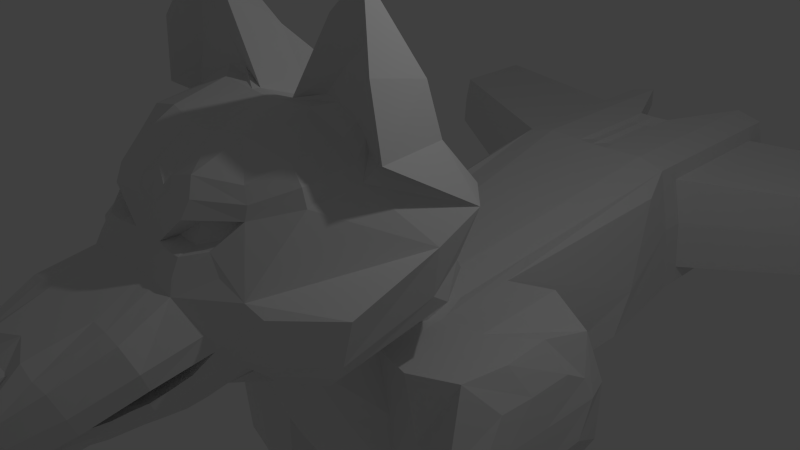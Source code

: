 # Source: Enemey-Wrath-MobProto.blend  (saved by Blender 2.75.0; exported with 4.5.12 LTS)
import bpy
from mathutils import Matrix  # noqa: F401  (used for matrix-valued properties, if any)

bpy.ops.wm.read_factory_settings(use_empty=True)
scene = bpy.context.scene
scene.name = 'Scene'

# ---- collections
col_collection_1 = bpy.data.collections.new('Collection 1'); scene.collection.children.link(col_collection_1)

# ---- materials (node trees are filled in below, after node groups)
mat_material = bpy.data.materials.new('Material')
mat_material.alpha_threshold = 0.0
mat_material.use_transparent_shadow = False
mat_material.roughness = 0.5
mat_material.line_color = (0.0, 0.0, 0.0, 1.0)

# ---- material node trees

# ---- world
world_world = bpy.data.worlds.new('World'); scene.world = world_world
world_world.color = (0.05088, 0.05088, 0.05088)
world_world.use_sun_shadow = False
world_world.sun_shadow_jitter_overblur = 0.0
world_world.cycles.sampling_method = 'MANUAL'
world_world.cycles.sample_map_resolution = 256

# ---- cameras
cam_camera = bpy.data.cameras.new('Camera')
cam_camera.clip_end = 100.0
cam_camera.lens = 35.0
cam_camera.sensor_width = 32.0
cam_camera.sensor_height = 18.0
cam_camera.ortho_scale = 7.314
cam_camera.dof.focus_distance = 0.0
cam_camera.dof.aperture_fstop = 128.0

# ---- lights
light_lamp = bpy.data.lights.new('Lamp', 'POINT')
light_lamp.transmission_factor = 0.0
light_lamp.cutoff_distance = 30.0
light_lamp.energy = 100.0
light_lamp.shadow_buffer_clip_start = 1.001
light_lamp.shadow_soft_size = 0.1
light_lamp.shadow_maximum_resolution = 0.006
light_lamp.use_absolute_resolution = True
light_lamp.cycles.use_multiple_importance_sampling = False

# ---- meshes
me_cube_001 = bpy.data.meshes.new('Cube.001')
me_cube_001.from_pydata([(-0.7551, 1.574e-07, -1.608), (-0.2521, 4.414e-08, -1.608), (-0.7014, -1.645, -1.608), (-0.4542, 0.7189, -1.505), (-0.8849, 0.6942, -1.609), (-0.2071, -1.922, -1.608), (-1.86, 1.401, -1.37), (-0.9712, -0.9446, -3.529), (-0.5705, -1.274e-06, -3.733), (-0.5304, -0.9451, -3.753), (-1.736, 0.1689, -1.523), (-0.7771, 0.7188, -3.802), (-1.161, 0.6942, -3.556), (-2.048, 1.542, -2.382), (-1.65, -1.033, -1.523), (-5.011, 7.297, -1.391), (-0.8404, 4.751, -0.8091), (-5.149, 7.297, -2.365), (-1.163, 4.751, -3.106), (-0.8966, -1.265, -2.528), (-0.4278, -1.266, -2.635), (-1.836, -1.033, -2.407), (-1.902, -1.033, -3.369), (-1.461, 5.102, -1.851), (-5.015, 8.853, -1.387), (-0.8481, 7.836, -0.8019), (-5.153, 8.853, -2.361), (-1.17, 7.836, -3.099), (-0.8125, 7.577, -1.361), (-1.477, 7.812, -1.838), (-1.03, 7.564, -1.414), (-1.157, 7.811, -1.179), (-0.8411, 7.829, -1.103), (-1.36, 7.811, -2.608), (-1.078, 7.829, -2.789), (-1.303, 7.811, -1.863), (-1.17, 7.564, -2.399), (-0.9756, 7.577, -2.523), (-0.924, 7.577, -1.917), (-1.131, 7.564, -1.885), (0.0, -1.264e-08, -1.608), (0.0, 0.6625, -1.506), (0.0, -2.041, -1.608), (0.0, -0.9453, -3.887), (0.0, -1.354e-06, -3.887), (0.0, 0.6625, -3.939), (0.0, 4.694, -0.8095), (0.0, 4.694, -3.243), (0.0, -1.266, -2.699), (0.0, 6.486, -0.8023), (0.0, 6.486, -3.235), (0.0, 6.494, -1.103), (0.0, 6.494, -2.889), (0.0, 6.254, -1.361), (0.0, 6.254, -2.592), (0.0, 6.254, -1.951), (0.0, 1.957, -3.715), (-0.9009, 2.014, -3.579), (-1.285, 1.989, -3.332), (0.0, 1.957, -1.282), (-0.5782, 2.014, -1.281), (-1.009, 1.989, -1.385), (-1.383, 1.482, -2.468), (-1.712, 3.165, -2.963), (-1.644, 3.597, -2.398), (-2.116, 1.418, -3.156), (-1.456, 4.182, -1.133), (-0.07629, 4.542e-09, -1.608), (-0.06266, -2.005, -1.608), (-0.1374, 0.6795, -1.505), (-0.1726, -1.33e-06, -3.841), (-0.1605, -0.9453, -3.847), (-0.2351, 0.6795, -3.897), (-0.2044, 5.021, -0.8675), (-0.3518, 4.711, -3.201), (-0.1295, -1.266, -2.68), (-0.206, 6.187, -0.8628), (-0.3541, 6.503, -3.194), (-0.2545, 6.507, -1.103), (-0.3261, 6.507, -2.859), (-0.2726, 1.974, -3.674), (-0.175, 1.974, -1.282), (-0.2459, 6.263, -1.361), (-0.2952, 6.263, -2.572), (-0.2796, 6.263, -1.941), (-1.469, 4.726, -1.845), (-1.271, 4.726, -0.913), (-1.279, 7.812, -0.9058), (-1.547, 4.726, -2.86), (-1.555, 7.812, -2.853), (-1.466, 7.436, -1.845), (-5.11, 7.297, -1.857), (-1.311, 5.102, -1.149), (-1.317, 7.436, -1.143), (-1.519, 5.102, -2.616), (-1.525, 7.436, -2.61), (-5.114, 8.853, -1.853), (-0.2543, 4.711, -0.8094), (-0.05025, 6.177, -0.8629), (-0.05025, 5.011, -0.8676), (-0.2566, 6.503, -0.8022), (0.0, 0.06719, -5.547), (0.0, 0.7297, -5.598), (-0.1942, 0.7467, -4.654), (-0.3109, 4.779, -3.958), (0.0, 4.71, -5.576), (0.0, 2.076, -4.701), (-0.2317, 2.041, -4.43), (-0.1317, 0.06719, -4.597), (-1.099, -0.3473, -1.608), (-1.07, 0.2334, -1.608), (-0.9841, -0.8318, -1.608), (-1.14, -0.2214, -3.795), (-1.175, 0.2946, -3.783), (-1.326, -0.5892, -3.797), (-1.171, -0.8318, -2.492), (-1.5, 0.9171, -3.669), (-1.194, 1.267, -1.456), (-1.765, -0.4866, -1.523), (-2.431, -0.1871, -1.437), (-2.402, 0.5081, -1.437), (-2.316, -0.8204, -1.437), (-2.672, -0.4955, -3.24), (-2.658, 0.08526, -3.301), (-2.417, -0.6808, -3.692), (-2.754, -0.522, -2.325), (-2.814, -0.3381, -2.825), (-2.502, -1.198, -2.321), (-2.784, 0.1517, -2.314), (-2.839, 0.1307, -2.819), (-2.68, -0.02005, -1.837), (-2.701, 0.599, -1.822), (-2.718, -0.8675, -2.329), (-2.59, 0.8258, -3.563), (-2.535, 1.164, -1.559), (-2.838, 0.9614, -2.283), (-2.714, 1.333, -2.297), (-2.637, -0.4946, -1.849), (-2.77, -0.6559, -2.829), (-2.889, 0.6702, -2.741), (-2.743, 0.8952, -2.005), (-1.157, -0.3473, -3.412), (-1.142, 0.2334, -3.472), (-1.236, -0.8318, -3.455), (-1.45, 1.34, -3.242), (-1.87, -0.7506, -3.749), (-2.782, 1.192, -3.071), (-2.079, 1.072, -3.589), (-2.567, -0.98, -3.283), (-2.626, -0.3385, -3.661), (-2.661, 0.1778, -3.648), (-2.696, 0.5944, -9.947), (-2.674, 0.3174, -9.947), (-2.185, 0.9873, -4.886), (-1.999, -0.6213, -5.027), (-2.67, -0.2555, -4.951), (-1.391, 0.3189, -5.051), (-2.709, 0.2147, -4.93), (-1.352, -0.1509, -5.071), (-1.536, -0.477, -5.067), (-1.684, 0.834, -4.959), (-2.614, 0.7569, -4.87), (-2.467, -0.5546, -4.978), (-2.22, 0.7539, -5.484), (-2.087, -0.3929, -5.584), (-2.566, -0.1325, -5.53), (-1.654, 0.2779, -5.601), (-2.594, 0.2036, -5.515), (-1.626, -0.05786, -5.616), (-1.758, -0.29, -5.613), (-1.863, 0.6435, -5.536), (-2.524, 0.5886, -5.473), (-2.42, -0.3452, -5.549), (-2.255, 0.7582, -5.782), (-2.124, -0.3772, -5.881), (-2.597, -0.1192, -5.828), (-1.695, 0.2876, -5.897), (-2.626, 0.214, -5.812), (-1.667, -0.04522, -5.912), (-1.798, -0.2753, -5.909), (-1.902, 0.6485, -5.834), (-2.556, 0.5943, -5.771), (-2.452, -0.3298, -5.847), (-2.379, 0.9461, -7.322), (-2.214, -0.4841, -7.447), (-2.812, -0.1577, -7.38), (-1.675, 0.3557, -7.467), (-2.848, 0.2628, -7.36), (-1.638, -0.06443, -7.487), (-1.805, -0.3554, -7.483), (-1.936, 0.8077, -7.388), (-2.757, 0.7397, -7.309), (-2.627, -0.4238, -7.404), (-2.559, 0.8133, -8.661), (-2.432, -0.2913, -8.755), (-2.892, -0.04116, -8.704), (-2.015, 0.3542, -8.77), (-2.919, 0.2827, -8.69), (-1.988, 0.03061, -8.784), (-2.113, -0.1928, -8.781), (-2.215, 0.7073, -8.71), (-2.853, 0.6543, -8.65), (-2.752, -0.2461, -8.722), (-2.67, 0.764, -9.476), (-2.566, -0.151, -9.538), (-2.943, 0.05585, -9.505), (-2.225, 0.3892, -9.548), (-2.965, 0.3307, -9.495), (-2.202, 0.1145, -9.558), (-2.298, -0.07562, -9.55), (-2.383, 0.6807, -9.503), (-2.916, 0.6367, -9.463), (-2.832, -0.12, -9.511), (-2.721, 0.8223, -9.947), (-2.641, 0.07777, -9.947), (-2.917, 0.2411, -9.947), (-2.4, 0.5478, -9.947), (-2.939, 0.5053, -9.947), (-2.379, 0.2838, -9.947), (-2.403, 0.0979, -9.947), (-2.476, 0.779, -9.947), (-2.933, 0.7416, -9.947), (-2.86, 0.06025, -9.947), (-2.947, 0.2979, -9.107), (-2.212, 0.3994, -9.128), (-3.593, 0.2713, -9.088), (-1.502, 0.4852, -9.15), (-2.153, -0.3992, -9.099), (-2.939, 1.136, -9.139), (-2.846, -0.4949, -9.079), (-2.246, 1.232, -9.16), (-1.7, 0.8687, -9.165), (-3.452, 0.6894, -9.113), (-3.39, -0.1104, -9.073), (-1.638, 0.06892, -9.125), (-3.476, 0.277, -9.091), (-1.656, 0.4632, -9.145), (-2.179, -0.1856, -9.107), (-2.953, 0.8982, -9.13), (-2.886, -0.2832, -9.086), (-2.247, 0.9958, -9.15), (-1.748, 0.8092, -9.161), (-3.427, 0.6374, -9.111), (-3.373, -0.06418, -9.076), (-1.693, 0.1076, -9.126), (-3.9, 0.938, -7.596), (-3.862, 0.8579, -7.593), (-1.191, 0.04198, -7.615), (-1.106, -0.01755, -7.614), (-1.899, -0.7046, -7.574), (-1.939, -0.3757, -7.586), (-2.044, 1.444, -7.653), (-2.042, 1.807, -7.667), (-1.201, 1.214, -7.676), (-1.275, 1.122, -7.669), (-3.778, -0.2225, -7.538), (-3.804, -0.2937, -7.534), (-4.116, 0.2941, -7.557), (-3.937, 0.3028, -7.562), (-3.11, 1.659, -7.636), (-0.8969, 0.6236, -7.652), (-2.966, -0.852, -7.543), (-3.132, 1.293, -7.621), (-1.134, 0.5896, -7.645), (-3.028, -0.526, -7.554), (-3.593, 0.2713, -9.488), (-1.502, 0.4852, -9.55), (-2.153, -0.3992, -9.499), (-2.939, 1.136, -9.539), (-2.846, -0.4949, -9.479), (-2.246, 1.232, -9.56), (-1.7, 0.8687, -9.565), (-3.452, 0.6894, -9.513), (-3.39, -0.1104, -9.473), (-1.638, 0.06892, -9.525), (-3.593, 0.2713, -10.83), (-1.502, 0.4852, -10.89), (-2.153, -0.3992, -10.84), (-2.939, 1.136, -10.88), (-2.846, -0.4949, -10.82), (-2.246, 1.232, -10.9), (-1.7, 0.8687, -10.91), (-3.452, 0.6894, -10.85), (-3.39, -0.1104, -10.81), (-1.638, 0.06892, -10.87), (-2.177, 1.064, -11.56), (-2.87, 1.01, -11.54), (-1.753, 0.7823, -11.57), (-3.393, 0.6199, -11.52), (-1.502, 0.4852, -11.56), (-3.342, -0.03453, -11.48), (-3.593, 0.2713, -11.49), (-1.703, 0.1441, -11.53), (-2.103, -0.2199, -11.51), (-2.792, -0.3524, -11.49), (-2.3, 1.089, -11.56), (-1.7, 0.8687, -11.57), (-2.222, -0.2737, -11.51), (-1.638, 0.06892, -11.53), (-2.246, 1.232, -11.57), (-2.984, 0.9759, -11.54), (-2.153, -0.3992, -11.51), (-2.908, -0.3409, -11.49), (-2.939, 1.136, -11.55), (-3.452, 0.6894, -11.52), (-2.846, -0.4949, -11.48), (-3.39, -0.1104, -11.48), (-2.892, 0.3205, -11.52), (-3.421, 0.2895, -11.5), (-2.199, 0.4162, -11.54), (-1.669, 0.4688, -11.55), (-2.14, 0.4222, -11.54), (-1.728, 0.4632, -11.55), (-2.831, 0.329, -11.52), (-2.261, 0.4077, -11.53), (-2.946, 0.3175, -11.51), (-3.367, 0.2927, -11.5), (-2.064, 0.7578, -12.31), (-1.882, 0.6859, -12.31), (-2.021, 0.04514, -12.28), (-1.846, 0.1526, -12.29), (-2.051, 0.3978, -12.36), (-1.858, 0.4171, -12.37), (-2.466, 0.7985, -12.29), (-2.713, 0.7644, -12.28), (-2.415, -0.08487, -12.26), (-2.662, -0.119, -12.25), (-2.699, 0.3187, -12.33), (-2.432, 0.3556, -12.34), (-3.107, 0.6452, -12.23), (-3.286, 0.5425, -12.23), (-3.063, -0.08558, -12.21), (-3.249, -0.004325, -12.2), (-3.079, 0.2775, -12.28), (-3.276, 0.2659, -12.28), (-3.166, 0.6089, -13.02), (-3.346, 0.5062, -13.01), (-3.122, -0.1219, -12.99), (-3.308, -0.04065, -12.99), (-3.139, 0.2412, -13.07), (-3.336, 0.2296, -13.07), (-3.221, 0.5351, -13.92), (-3.4, 0.4415, -13.87), (-3.182, -0.09103, -13.54), (-3.367, -0.02542, -13.59), (-3.19, 0.1893, -13.78), (-3.387, 0.1742, -13.79), (-2.482, 0.7729, -12.95), (-2.729, 0.7387, -12.95), (-2.431, -0.1105, -12.92), (-2.678, -0.1446, -12.91), (-2.715, 0.2931, -13.0), (-2.448, 0.33, -13.01), (-2.5, 0.651, -13.96), (-2.746, 0.6284, -13.94), (-2.449, -0.02921, -13.4), (-2.696, -0.05179, -13.37), (-2.733, 0.2442, -13.71), (-2.466, 0.2686, -13.74), (-2.044, 0.7286, -13.05), (-1.862, 0.6566, -13.05), (-2.001, 0.01589, -13.02), (-1.826, 0.1234, -13.03), (-2.032, 0.3686, -13.1), (-1.838, 0.3878, -13.11), (-2.022, 0.6449, -14.05), (-1.84, 0.5832, -14.01), (-1.979, 0.06644, -13.63), (-1.804, 0.1519, -13.7), (-2.01, 0.315, -13.89), (-1.817, 0.3279, -13.91), (-2.592, 1.184, -9.149), (-2.499, -0.4471, -9.089), (-2.579, 0.3487, -9.117), (-2.6, 0.947, -9.14), (-2.532, -0.2344, -9.096), (-2.576, 1.733, -7.651), (-2.432, -0.7783, -7.558), (-2.588, 1.369, -7.637), (-2.484, -0.4508, -7.57), (-2.592, 1.184, -9.549), (-2.499, -0.4471, -9.489), (-2.592, 1.184, -10.89), (-2.499, -0.4471, -10.83), (-2.592, 1.184, -11.56), (-2.499, -0.4471, -11.5), (-2.585, 1.05, -11.55), (-2.507, -0.3131, -11.5), (-2.589, 0.7814, -12.28), (-2.539, -0.1019, -12.25), (-2.605, 0.7558, -12.95), (-2.555, -0.1276, -12.92), (-2.623, 0.6397, -14.13), (-2.572, -0.0405, -13.56), (-2.599, 0.2564, -13.9), (-1.973, 1.05, -9.162), (-1.895, -0.1651, -9.112), (-1.934, 0.4313, -9.137), (-1.997, 0.9025, -9.156), (-1.936, -0.03903, -9.116), (-1.622, 1.511, -7.672), (-1.502, -0.3611, -7.594), (-1.659, 1.283, -7.661), (-1.565, -0.1669, -7.6), (-1.973, 1.05, -9.562), (-1.895, -0.1651, -9.512), (-1.973, 1.05, -10.9), (-1.895, -0.1651, -10.85), (-1.973, 1.05, -11.57), (-1.895, -0.1651, -11.52), (-1.965, 0.9233, -11.56), (-1.903, -0.03789, -11.52), (-1.973, 0.7219, -12.31), (-1.933, 0.0989, -12.28), (-1.953, 0.6926, -13.05), (-1.913, 0.06964, -13.02), (-1.931, 0.6141, -14.2), (-1.892, 0.1092, -13.84), (-1.913, 0.3215, -14.08), (-3.196, 0.9126, -9.126), (-3.118, -0.3027, -9.076), (-3.212, 0.2874, -9.099), (-3.19, 0.7678, -9.12), (-3.129, -0.1737, -9.081), (-3.505, 1.299, -7.616), (-3.385, -0.5728, -7.538), (-3.497, 1.076, -7.607), (-3.403, -0.3742, -7.546), (-3.196, 0.9126, -9.526), (-3.118, -0.3027, -9.476), (-3.196, 0.9126, -10.87), (-3.118, -0.3027, -10.82), (-3.196, 0.9126, -11.53), (-3.118, -0.3027, -11.48), (-3.188, 0.7979, -11.53), (-3.125, -0.1877, -11.49), (-3.196, 0.5939, -12.23), (-3.156, -0.04495, -12.2), (-3.256, 0.5576, -13.02), (-3.215, -0.08127, -12.99), (-3.31, 0.4883, -14.07), (-3.274, -0.05823, -13.74), (-3.288, 0.1817, -13.96)], [], [(69, 3, 1, 67), (4, 110, 109, 0), (3, 4, 0, 1), (0, 109, 111, 2), (1, 0, 2, 5), (67, 1, 5, 68), (72, 70, 8, 11), (70, 71, 9, 8), (20, 19, 7, 9), (81, 59, 46, 97), (113, 112, 158, 156), (114, 145, 154, 159), (75, 20, 9, 71), (57, 58, 88, 18), (80, 57, 18, 74), (19, 115, 143, 7), (74, 18, 27, 77), (73, 99, 98, 76), (58, 144, 63, 88), (61, 60, 16, 86), (117, 61, 86, 66), (18, 88, 89, 27), (91, 15, 24, 96), (2, 111, 115, 19), (68, 5, 20, 75), (145, 124, 162, 154), (115, 111, 14, 21), (5, 2, 19, 20), (100, 49, 51, 78), (77, 27, 34, 79), (29, 87, 31, 35), (87, 25, 32, 31), (17, 91, 96, 26), (86, 16, 25, 87), (63, 64, 85, 88), (66, 86, 85, 64), (33, 35, 39, 36), (78, 51, 53, 82), (79, 34, 37, 83), (35, 31, 30, 39), (89, 29, 35, 33), (27, 89, 33, 34), (39, 38, 37, 36), (30, 28, 38, 39), (34, 33, 36, 37), (31, 32, 28, 30), (8, 9, 7, 143, 141, 142, 12, 11), (117, 62, 13, 6), (110, 4, 61, 117), (110, 117, 6, 10), (4, 3, 60, 61), (12, 142, 144, 58), (72, 11, 57, 80), (11, 12, 58, 57), (69, 41, 59, 81), (63, 144, 62, 117, 66, 64), (3, 69, 81, 60), (45, 72, 80, 56), (28, 82, 84, 38), (38, 84, 83, 37), (52, 79, 83, 54), (32, 78, 82, 28), (50, 77, 79, 52), (25, 100, 78, 32), (42, 68, 75, 48), (16, 97, 100, 25), (47, 74, 77, 50), (44, 70, 108, 101), (48, 75, 71, 43), (60, 81, 97, 16), (44, 43, 71, 70), (72, 45, 102, 103), (40, 67, 68, 42), (41, 69, 67, 40), (53, 55, 84, 82), (54, 83, 84, 55), (92, 23, 85, 86), (93, 92, 86, 87), (23, 94, 88, 85), (94, 95, 89, 88), (90, 93, 87, 29), (95, 90, 29, 89), (15, 91, 23, 92), (24, 15, 92, 93), (91, 17, 94, 23), (17, 26, 95, 94), (96, 24, 93, 90), (26, 96, 90, 95), (99, 73, 97, 46), (98, 99, 46, 49), (76, 98, 49, 100), (73, 76, 100, 97), (106, 107, 104, 105), (102, 101, 108, 103), (70, 72, 103, 108), (80, 74, 104, 107), (56, 80, 107, 106), (74, 47, 105, 104), (118, 10, 120, 119), (22, 21, 127, 148), (13, 65, 146, 136), (14, 118, 119, 121), (150, 133, 161, 157), (116, 113, 156, 160), (147, 116, 160, 153), (21, 14, 121, 127), (6, 13, 136, 134), (10, 6, 134, 120), (132, 125, 126, 138), (125, 128, 129, 126), (130, 131, 128, 125), (137, 130, 125, 132), (129, 128, 135, 139), (128, 131, 140, 135), (131, 130, 119, 120), (130, 137, 121, 119), (126, 129, 123, 122), (138, 126, 122, 148), (137, 132, 127, 121), (132, 138, 148, 127), (129, 139, 146, 123), (140, 131, 120, 134), (139, 135, 136, 146), (135, 140, 134, 136), (111, 109, 118, 14), (62, 144, 65, 13), (143, 115, 21, 22), (109, 110, 10, 118), (112, 113, 142, 141), (114, 112, 141, 143), (113, 116, 144, 142), (145, 114, 143, 22), (147, 133, 146, 65), (116, 147, 65, 144), (124, 145, 22, 148), (150, 149, 122, 123), (149, 124, 148, 122), (133, 150, 123, 146), (155, 157, 167, 165), (156, 158, 168, 166), (159, 154, 164, 169), (154, 162, 172, 164), (157, 161, 171, 167), (160, 156, 166, 170), (149, 150, 157, 155), (133, 147, 153, 161), (112, 114, 159, 158), (124, 149, 155, 162), (171, 163, 173, 181), (165, 167, 177, 175), (166, 168, 178, 176), (169, 164, 174, 179), (164, 172, 182, 174), (167, 171, 181, 177), (161, 153, 163, 171), (158, 159, 169, 168), (162, 155, 165, 172), (153, 160, 170, 163), (178, 179, 189, 188), (181, 173, 183, 191), (175, 177, 187, 185), (176, 178, 188, 186), (179, 174, 184, 189), (174, 182, 192, 184), (168, 169, 179, 178), (172, 165, 175, 182), (163, 170, 180, 173), (170, 166, 176, 180), (192, 185, 195, 202), (188, 189, 199, 198), (191, 183, 193, 201), (185, 187, 197, 195), (186, 188, 198, 196), (189, 184, 194, 199), (182, 175, 185, 192), (173, 180, 190, 183), (180, 176, 186, 190), (177, 181, 191, 187), (193, 200, 210, 203), (202, 195, 205, 212), (198, 199, 209, 208), (201, 193, 203, 211), (195, 197, 207, 205), (196, 198, 208, 206), (183, 190, 200, 193), (190, 186, 196, 200), (187, 191, 201, 197), (184, 192, 202, 194), (207, 211, 221, 217), (210, 206, 216, 220), (203, 210, 220, 213), (212, 205, 215, 222), (208, 209, 219, 218), (211, 203, 213, 221), (200, 196, 206, 210), (197, 201, 211, 207), (194, 202, 212, 204), (199, 194, 204, 209), (216, 218, 152, 151), (220, 216, 151, 213), (218, 219, 214, 152), (151, 152, 215, 217), (213, 151, 217, 221), (152, 214, 222, 215), (204, 212, 222, 214), (209, 204, 214, 219), (206, 208, 218, 216), (205, 207, 217, 215), (395, 400, 253, 231), (244, 247, 263, 236), (396, 401, 249, 227), (371, 376, 252, 230), (242, 246, 258, 235), (372, 377, 261, 229), (374, 373, 224, 240), (422, 421, 223, 238), (398, 397, 236, 241), (373, 375, 237, 224), (421, 423, 239, 223), (397, 399, 244, 236), (235, 258, 255, 243), (226, 260, 248, 234), (236, 263, 254, 241), (225, 257, 245, 232), (425, 427, 255, 256), (424, 426, 262, 259), (257, 258, 246, 245), (401, 403, 250, 249), (400, 402, 254, 253), (256, 255, 258, 257), (260, 263, 247, 248), (253, 254, 263, 260), (376, 378, 251, 252), (377, 379, 264, 261), (420, 425, 256, 233), (375, 379, 250, 237), (419, 424, 259, 228), (374, 378, 262, 238), (399, 403, 247, 244), (231, 253, 260, 226), (398, 402, 251, 240), (423, 427, 264, 239), (233, 256, 257, 225), (422, 426, 246, 242), (419, 428, 272, 232), (420, 429, 269, 229), (234, 274, 266, 226), (226, 266, 271, 231), (371, 380, 268, 228), (372, 381, 267, 227), (225, 265, 273, 233), (395, 404, 270, 230), (396, 405, 274, 234), (232, 272, 265, 225), (380, 382, 278, 268), (381, 383, 277, 267), (265, 275, 283, 273), (404, 406, 280, 270), (405, 407, 284, 274), (272, 282, 275, 265), (428, 430, 282, 272), (429, 431, 279, 269), (274, 284, 276, 266), (266, 276, 281, 271), (275, 291, 306, 283), (311, 321, 319, 293), (406, 408, 299, 280), (407, 409, 298, 284), (282, 304, 291, 275), (430, 432, 304, 282), (431, 433, 305, 279), (284, 298, 289, 276), (276, 289, 296, 281), (382, 384, 303, 278), (383, 385, 301, 277), (304, 308, 306, 291), (316, 334, 332, 290), (313, 327, 326, 294), (289, 298, 310, 296), (410, 408, 296, 287), (411, 409, 301, 293), (311, 309, 299, 285), (312, 310, 298, 292), (386, 384, 299, 295), (387, 385, 305, 294), (313, 307, 303, 286), (314, 309, 301, 297), (434, 432, 303, 300), (435, 433, 306, 290), (315, 307, 305, 302), (316, 308, 304, 288), (290, 306, 308, 316), (300, 303, 307, 315), (295, 299, 309, 314), (294, 305, 307, 313), (287, 296, 310, 312), (293, 301, 309, 311), (286, 324, 327, 313), (302, 331, 333, 315), (411, 413, 320, 292), (412, 414, 359, 317), (317, 359, 363, 321), (285, 317, 321, 311), (410, 412, 317, 285), (312, 322, 318, 287), (292, 320, 322, 312), (327, 351, 350, 326), (389, 391, 349, 325), (386, 388, 324, 286), (314, 328, 323, 295), (297, 325, 328, 314), (387, 389, 325, 297), (330, 336, 340, 334), (436, 438, 336, 330), (435, 437, 331, 302), (288, 330, 334, 316), (315, 333, 329, 300), (434, 436, 330, 288), (339, 345, 341, 335), (337, 343, 345, 339), (334, 340, 338, 332), (437, 439, 337, 331), (331, 337, 339, 333), (333, 339, 335, 329), (442, 441, 344, 346), (440, 442, 346, 342), (438, 440, 342, 336), (336, 342, 346, 340), (340, 346, 344, 338), (439, 441, 343, 337), (348, 354, 357, 351), (351, 357, 356, 350), (324, 348, 351, 327), (388, 390, 348, 324), (325, 349, 352, 328), (328, 352, 347, 323), (394, 393, 356, 357), (392, 394, 357, 354), (390, 392, 354, 348), (349, 355, 358, 352), (352, 358, 353, 347), (391, 393, 355, 349), (359, 365, 369, 363), (363, 369, 367, 361), (322, 364, 360, 318), (320, 362, 364, 322), (413, 415, 362, 320), (321, 363, 361, 319), (418, 417, 367, 369), (416, 418, 369, 365), (414, 416, 365, 359), (364, 370, 366, 360), (362, 368, 370, 364), (415, 417, 368, 362), (350, 356, 393, 391), (347, 353, 392, 390), (353, 358, 394, 392), (358, 355, 393, 394), (323, 347, 390, 388), (294, 326, 389, 387), (295, 323, 388, 386), (326, 350, 391, 389), (297, 301, 385, 387), (286, 303, 384, 386), (279, 305, 385, 383), (280, 299, 384, 382), (269, 279, 383, 381), (270, 280, 382, 380), (229, 269, 381, 372), (230, 270, 380, 371), (240, 251, 378, 374), (239, 264, 379, 375), (249, 250, 379, 377), (259, 262, 378, 376), (223, 239, 375, 373), (238, 223, 373, 374), (227, 249, 377, 372), (228, 259, 376, 371), (361, 367, 417, 415), (360, 366, 416, 414), (366, 370, 418, 416), (370, 368, 417, 418), (319, 361, 415, 413), (287, 318, 412, 410), (318, 360, 414, 412), (293, 319, 413, 411), (292, 298, 409, 411), (285, 299, 408, 410), (277, 301, 409, 407), (281, 296, 408, 406), (267, 277, 407, 405), (271, 281, 406, 404), (227, 267, 405, 396), (231, 271, 404, 395), (241, 254, 402, 398), (237, 250, 403, 399), (252, 251, 402, 400), (248, 247, 403, 401), (224, 237, 399, 397), (240, 224, 397, 398), (234, 248, 401, 396), (230, 252, 400, 395), (338, 344, 441, 439), (335, 341, 440, 438), (341, 345, 442, 440), (345, 343, 441, 442), (332, 338, 439, 437), (300, 329, 436, 434), (290, 332, 437, 435), (329, 335, 438, 436), (302, 305, 433, 435), (288, 304, 432, 434), (283, 306, 433, 431), (278, 303, 432, 430), (273, 283, 431, 429), (268, 278, 430, 428), (233, 273, 429, 420), (228, 268, 428, 419), (238, 262, 426, 422), (243, 255, 427, 423), (232, 245, 424, 419), (229, 261, 425, 420), (245, 246, 426, 424), (261, 264, 427, 425), (235, 243, 423, 421), (242, 235, 421, 422)])
me_cube_001.materials.append(mat_material)
me_cube_001.use_remesh_preserve_volume = False
me_cube_001.use_remesh_preserve_attributes = False
me_cube_001.use_mirror_vertex_groups = False
me_cube_001.update()
me_cube = bpy.data.meshes.new('Cube')
me_cube.from_pydata([(-0.8737, -2.452, -1.146), (-0.9317, 0.485, -1.247), (-1.0, -2.452, 1.0), (-1.0, -0.2406, 1.0), (0.0, 0.5895, -1.132), (0.0, -2.734, -1.146), (0.0, 0.1144, 1.0), (0.0, -2.742, 1.012), (-0.5688, 0.5749, -1.148), (-0.8866, -2.803, -1.146), (-1.166, 0.0289, -1.146), (-1.347, -2.792, 0.006146), (-1.479, 0.2889, 0.3335), (-0.5688, 0.2031, 1.069), (-0.5688, -2.753, 1.069), (-1.275, -1.452, 1.275), (0.0, 0.4785, -2.461e-08), (0.0, -3.213, 0.06375), (0.0, -1.452, 1.413), (0.0, 0.2328, 0.5388), (-0.7149, 0.4477, 0.02814), (-1.966, -0.2055, 0.3616), (-0.7666, -3.239, 0.01162), (-0.749, -1.452, 1.47), (-0.2177, 0.2706, 0.5668), (0.0, -4.589, -1.778), (-0.2468, -4.351, -1.567), (-0.5472, -5.034, -0.6965), (-1.498, -0.5359, 1.723), (-0.7575, -0.6454, 1.918), (-1.773, -1.536, 1.999), (0.0, -0.679, 1.148), (0.0, -1.322, 1.397), (-0.9261, -1.276, 2.416), (-0.1899, 0.5876, -1.134), (-0.2243, -2.757, -1.146), (-0.1899, 0.1572, 1.023), (-0.1805, -2.759, 0.9453), (-0.2521, 0.4784, -3.504e-06), (-0.2572, -3.212, 0.06413), (-0.2501, -1.452, 1.432), (-0.6326, 0.2793, 0.6141), (-0.1292, -4.539, -1.75), (-0.3112, -5.099, -0.7062), (-0.2459, -0.6652, 1.162), (-0.2822, -1.322, 1.409), (-0.6359, -2.958, 0.6841), (-0.6833, -3.061, 0.3456), (-1.088, -2.54, 0.6802), (-0.2323, -3.005, 0.3269), (-0.9249, -2.506, 0.6117), (-0.619, -2.824, 0.3617), (-0.6164, -2.741, 0.5828), (-0.916, -2.849, 0.4105), (-0.3675, -2.842, 0.3961), (-0.8523, -2.665, 0.4466), (0.0, -4.408, -0.2459), (-0.1551, -5.009, -1.145), (0.0, -4.952, -1.225), (-0.3707, -4.578, -0.2901), (0.0, -4.196, -1.754), (-0.3422, -4.117, -1.52), (-0.7728, -4.542, -0.435), (-0.1006, -4.17, -1.665), (0.0, -5.286, -0.6054), (-0.2949, -5.241, -0.6547), (-0.2732, -4.874, -0.4069), (0.0, -4.902, -0.3785), (-0.1653, -5.107, -1.024), (0.0, -5.119, -1.091), (-0.1615, -5.018, -1.109), (0.0, -5.032, -1.189), (-0.3158, -5.177, -0.6708), (-0.2897, -4.683, -0.41), (0.0, -4.693, -0.3829), (-1.31, -2.859, -0.6256), (-1.234, 0.1275, -0.4245), (0.0, 0.3781, -0.6469), (-0.6461, 0.2828, -0.5908), (-1.631, -0.184, -0.4107), (-0.2197, 0.2811, -0.6065), (-1.508, 0.01474, -0.6371), (-1.11, -2.945, -0.7592), (0.0, -4.694, -1.501), (-0.3346, -4.493, -1.412), (-0.1344, -4.661, -1.472), (-1.19, -2.754, -0.825), (-1.162, 0.2743, -0.7363), (0.0, 0.526, -0.6992), (-0.6181, 0.4173, -0.7323), (-0.2115, 0.4499, -0.7353), (-0.4652, -4.26, -1.331), (-0.5036, -3.254, 0.0494), (-0.4396, -5.078, -0.6498), (-0.4578, -3.051, 0.3326), (-0.4933, -2.833, 0.3752), (-0.5688, -4.571, -0.3935), (-0.238, -5.142, -0.9091), (-0.2351, -5.226, -0.8249), (0.0, -5.256, -0.8294), (-0.2444, -5.151, -0.8731), (-0.7234, -2.158, -1.539), (-1.011, 0.03962, -1.238), (-0.1783, 0.6087, -1.251), (-0.6541, 0.5743, -1.252), (-0.1774, -2.154, -1.539), (0.0, 0.7159, -1.246), (0.0, -2.122, -1.539), (0.0, 0.03047, -1.608), (-0.7551, 0.03047, -1.608), (-0.2521, 0.03047, -1.608), (-0.7014, -0.9141, -1.608), (-0.9616, 0.03047, -1.608), (-0.2171, 0.6849, -1.621), (-0.8579, 0.4653, -1.294), (-0.9061, -0.4956, -1.238), (-0.6478, 0.6565, -1.621), (-0.2071, -0.9099, -1.608), (0.0, 0.8495, -1.6), (0.0, -0.8781, -1.608), (-0.8322, 0.5501, -1.662), (-0.8667, -0.454, -1.608), (-0.8443, 0.3719, 0.632), (-0.6031, -4.935, -0.9236), (-0.8323, -4.435, -0.7412), (-1.081, -3.101, -0.3336), (-0.3783, -4.995, -1.035), (-0.4078, -5.1, -0.7942), (-1.105, -3.024, -0.5452), (-0.3814, -4.542, -1.279), (-0.5261, -4.814, -1.253), (-0.4804, -4.312, -1.194), (-0.7585, -4.337, -1.026), (0.0, -4.895, -1.382), (0.0, -4.727, -1.409), (-0.1442, -4.876, -1.345), (-0.1401, -4.699, -1.368), (-0.3374, -4.667, -1.321), (-0.3373, -4.846, -1.3), (0.0, -3.789, -0.08541), (-0.4587, -3.886, -0.1107), (-0.9132, -3.883, -0.1695), (-0.6835, -3.884, -0.1266), (-1.017, -3.768, -0.492), (-0.9735, -3.68, -0.7403), (-0.6388, -3.46, -1.379), (0.0, -3.465, -1.539), (-0.163, -3.463, -1.495), (-0.835, -3.602, -1.094), (-0.8399, -3.65, -0.9773), (0.0, -2.772, -1.059), (-0.6598, -2.831, -1.059), (0.0, -3.128, -0.0701), (-0.7289, -3.196, -0.06727), (-0.2384, -2.791, -1.059), (-0.2921, -3.15, -0.03902), (-0.8526, -2.954, -0.7252), (-0.5091, -3.172, -0.02747), (-0.8572, -3.089, -0.358), (-0.9846, -3.008, -0.5297), (0.0, -2.292, 1.273), (-0.2143, -2.243, 1.272), (-0.6516, -2.182, 1.336), (-1.247, -2.075, 1.187), (-1.565, -1.47, 0.8917), (-1.442, -2.068, 0.7735), (-0.423, -4.598, -1.257), (-0.4601, -4.747, -1.227), (-0.6591, -4.337, -1.026), (-0.8741, -3.68, -0.7403), (-0.6633, -3.669, -0.9839), (0.0, -4.834, -1.337), (0.0, -4.666, -1.364), (-0.1442, -4.815, -1.3), (-0.1401, -4.638, -1.323), (-0.3374, -4.606, -1.276), (-0.3373, -4.785, -1.255), (-0.7192, -3.175, 0.1728), (-0.2422, -3.139, 0.1815), (-1.1, -2.826, 0.2076), (-0.4807, -3.157, 0.191), (0.0, -3.022, 0.2929), (0.0, -3.126, 0.1421), (-0.1332, -2.942, 0.7096), (0.0, -2.928, 0.6534), (-1.203, -0.8576, 2.459), (-1.377, -1.234, 2.852), (-1.496, -1.251, 1.684), (-1.261, -1.26, 1.399), (-1.444, -1.285, 1.118), (-1.588, -1.294, 1.04), (-0.9625, -1.242, 1.524), (-1.056, -1.195, 1.913), (-0.6838, -1.254, 1.467), (-0.7157, -1.203, 1.539), (-1.29, -1.184, 2.124), (-1.004, -0.4971, 1.853), (-0.7392, 0.242, 1.042), (0.0, -2.85, 0.8649), (-0.2119, -2.862, 0.8597), (-0.1132, -2.793, 0.9298), (0.0, -2.921, 0.7316), (-0.09651, -2.932, 0.7896), (0.0, -2.779, 0.9982), (-1.394, -1.273, 1.259), (-1.578, -1.272, 1.362), (-1.386, -2.071, 0.9801), (-1.46, -1.461, 1.083), (-0.2624, -2.85, 0.8275), (-0.6656, -2.856, 0.8765), (-1.896, -1.515, 1.18), (-1.526, -0.3363, 1.028), (-1.094, -2.496, 0.8401), (-0.5261, -4.814, -1.253), (0.0, -4.895, -1.382), (-0.1442, -4.876, -1.345), (-0.3373, -4.846, -1.3), (-0.4601, -4.747, -1.227), (0.0, -4.834, -1.337), (-0.1442, -4.815, -1.3), (-0.3373, -4.785, -1.255), (-0.3395, -4.581, -1.618), (-0.201, -4.716, -1.456), (-0.0829, -4.756, -1.477), (-0.8112, -3.006, -1.251), (0.0, -2.986, -1.316), (-0.1793, -2.999, -1.299), (-0.997, -3.187, -0.9073), (-0.987, -3.233, -0.7774), (-0.7473, -3.215, -0.7763), (0.0, -3.234, -1.45), (-0.1708, -3.24, -1.419), (-0.9117, -3.399, -1.023), (-0.9056, -3.446, -0.8912), (-0.7096, -3.44, -0.8904), (-0.7347, -3.22, -1.334), (0.0, -3.648, -1.602), (0.0, -3.831, -1.656), (0.0, -4.013, -1.709), (-0.1584, -3.64, -1.547), (-0.1169, -3.817, -1.589), (-0.1395, -3.993, -1.632), (-0.7387, -3.767, -1.163), (-0.6709, -3.931, -1.222), (-0.5698, -4.095, -1.281), (-0.7466, -3.814, -1.04), (-0.682, -3.979, -1.094), (-0.5814, -4.143, -1.147), (-0.4263, -3.953, -1.494), (-0.4882, -3.789, -1.459), (-0.5492, -3.624, -1.423), (-0.6451, -3.814, -1.028), (-0.6152, -3.979, -1.086), (-0.5853, -4.143, -1.143), (-1.483, -2.653, -0.7346), (-1.586, -2.748, -0.09657), (-1.362, -2.598, -0.9229), (-1.064, -2.385, -1.221), (-2.046, -0.8947, 0.1595), (-1.89, -0.814, -0.5216), (-2.174, -2.174, -0.09713), (-1.937, -2.117, -0.757), (-1.47, -1.944, -1.33), (-1.146, -0.4358, -1.146), (-1.808, -0.5133, -0.7477), (-1.826, -2.099, -0.9701), (-2.036, -2.141, -0.4819), (-1.532, -2.698, -0.4302), (-1.306, -2.9, -0.3819)], [], [(101, 9, 0, 263, 115), (23, 15, 163, 162), (212, 209, 14, 2), (36, 13, 29, 44), (89, 8, 1, 87), (13, 41, 122, 3, 197), (36, 24, 41, 13), (90, 34, 8, 89), (79, 21, 12, 76), (259, 258, 21, 79), (206, 163, 15, 207), (143, 144, 132, 124), (63, 60, 25, 42), (46, 49, 183), (40, 23, 162, 161), (186, 30, 187, 195), (8, 104, 114, 102, 10, 1), (34, 103, 104, 8), (105, 35, 9, 101), (126, 127, 27, 123), (142, 141, 62, 96), (91, 61, 26, 84), (210, 30, 28, 211), (44, 29, 33, 45), (3, 12, 211, 28), (40, 18, 32, 45), (13, 197, 196, 29), (210, 21, 190, 205), (31, 44, 45, 32), (139, 140, 59, 56), (83, 134, 136, 85), (107, 5, 35, 105), (4, 106, 103, 34), (18, 40, 161, 160), (17, 182, 178, 39), (61, 63, 42, 26), (88, 4, 34, 90), (6, 19, 24, 36), (6, 36, 44, 31), (15, 23, 191, 188), (11, 179, 53, 48), (180, 94, 47, 177), (48, 53, 55, 50), (177, 47, 53, 179), (209, 46, 183, 208), (51, 52, 50, 55), (54, 52, 51, 95), (49, 46, 52, 54), (46, 48, 50, 52), (53, 47, 51, 55), (94, 49, 54, 95), (74, 73, 66, 67), (100, 70, 68, 98), (248, 241, 63, 61), (244, 248, 61, 91), (241, 238, 60, 63), (96, 62, 27, 93), (67, 66, 65, 64), (99, 64, 65, 98), (73, 72, 65, 66), (70, 71, 69, 68), (57, 58, 71, 70), (59, 43, 72, 73), (97, 57, 70, 100), (56, 59, 73, 74), (141, 143, 124, 62), (16, 77, 80, 38), (62, 124, 123, 27), (247, 244, 91, 131), (264, 259, 79, 81), (81, 79, 76, 87), (38, 80, 78, 20), (20, 78, 76, 12), (133, 58, 57, 135), (135, 57, 126, 138), (25, 83, 85, 42), (42, 85, 84, 26), (10, 81, 87, 1), (263, 264, 81, 10), (9, 82, 86, 0), (124, 132, 130, 123), (77, 88, 90, 80), (138, 126, 123, 130), (80, 90, 89, 78), (78, 89, 87, 76), (59, 96, 93, 43), (47, 94, 95, 51), (178, 49, 94, 180), (140, 142, 96, 59), (43, 97, 100, 72), (69, 99, 98, 68), (72, 100, 98, 65), (104, 103, 113, 116), (115, 102, 112, 121), (102, 114, 120, 112), (101, 115, 121, 111), (105, 101, 111, 117), (107, 105, 117, 119), (118, 108, 110, 113), (116, 109, 112, 120), (113, 110, 109, 116), (109, 111, 121, 112), (110, 117, 111, 109), (108, 119, 117, 110), (114, 104, 116, 120), (103, 106, 118, 113), (24, 38, 20, 41), (19, 16, 38, 24), (122, 12, 3), (41, 20, 12, 122), (131, 91, 84, 129), (27, 127, 93), (85, 136, 137, 129, 84), (127, 97, 43, 93), (57, 97, 127, 126), (125, 128, 144, 143), (39, 92, 142, 140), (22, 125, 143, 141), (17, 39, 140, 139), (92, 22, 141, 142), (144, 128, 159, 169), (233, 232, 148, 149), (231, 230, 146, 147), (232, 235, 145, 148), (235, 231, 147, 145), (159, 128, 125, 158), (128, 159, 156, 82), (82, 156, 151, 9), (9, 151, 154, 35), (150, 5, 35, 154), (92, 157, 153, 22), (157, 92, 39, 155), (39, 17, 152, 155), (158, 125, 22, 153), (128, 228, 229, 159), (160, 161, 37, 7), (161, 162, 14, 37), (162, 163, 2, 14), (258, 165, 164, 21), (11, 48, 165, 258), (0, 86, 256, 257), (259, 264, 265, 261), (263, 0, 257, 262), (212, 2, 163, 206), (115, 263, 10, 102), (130, 132, 168, 167), (154, 151, 156, 159, 158, 153, 157, 155, 152, 150), (233, 149, 170, 234), (132, 144, 169, 168), (135, 138, 176, 173), (133, 135, 173, 171), (137, 136, 174, 175), (136, 134, 172, 174), (137, 175, 166, 129), (138, 130, 167, 176), (39, 178, 180, 92), (22, 177, 179, 11), (92, 180, 177, 22), (182, 181, 49, 178), (181, 184, 183, 49), (14, 209, 208, 37), (29, 196, 185), (28, 30, 186, 185), (23, 40, 193, 191), (33, 29, 185, 186), (188, 191, 192, 187), (191, 193, 194, 192), (205, 204, 188, 187), (187, 192, 195), (207, 15, 188, 204), (45, 33, 192, 194), (33, 186, 195, 192), (40, 45, 194, 193), (21, 164, 189, 190), (196, 28, 185), (197, 3, 28, 196), (48, 46, 209, 212), (165, 206, 207, 164), (208, 183, 202, 199), (7, 37, 200, 203), (183, 184, 201, 202), (164, 207, 204, 189), (30, 210, 205, 187), (21, 210, 211, 12), (190, 189, 204, 205), (48, 212, 206, 165), (199, 198, 203, 200), (202, 201, 198, 199), (37, 208, 199, 200), (219, 215, 222), (216, 213, 221), (217, 220, 221), (220, 216, 221), (213, 217, 221), (220, 219, 222), (216, 220, 222), (215, 216, 222), (215, 219, 223), (214, 215, 223), (219, 218, 223), (128, 125, 268, 75), (9, 35, 226, 224), (82, 9, 224, 227), (35, 5, 225, 226), (128, 82, 227, 228), (228, 233, 234, 229), (224, 226, 231, 235), (227, 224, 235, 232), (226, 225, 230, 231), (228, 227, 232, 233), (149, 245, 251, 170), (245, 246, 252, 251), (246, 247, 253, 252), (149, 148, 242, 245), (245, 242, 243, 246), (246, 243, 244, 247), (147, 146, 236, 239), (239, 236, 237, 240), (240, 237, 238, 241), (148, 145, 250, 242), (242, 250, 249, 243), (243, 249, 248, 244), (145, 147, 239, 250), (250, 239, 240, 249), (249, 240, 241, 248), (257, 256, 265, 262), (256, 254, 261, 265), (267, 255, 260, 266), (11, 258, 260, 255), (82, 128, 75, 86), (86, 75, 254, 256), (254, 267, 266, 261), (268, 267, 254, 75), (268, 11, 255, 267), (125, 22, 11, 268), (259, 261, 266, 260, 258), (262, 265, 264, 263)])
me_cube.materials.append(mat_material)
me_cube.use_remesh_preserve_volume = False
me_cube.use_remesh_preserve_attributes = False
me_cube.use_mirror_vertex_groups = False
me_cube.update()
arm_armature = bpy.data.armatures.new('Armature')  # bones are not reproduced

# ---- objects
ob_armature = bpy.data.objects.new('Armature', arm_armature)
ob_wrath_mob_body = bpy.data.objects.new('Wrath-Mob-Body', me_cube_001)
ob_wrath_mob_head = bpy.data.objects.new('Wrath-Mob-Head', me_cube)
ob_lamp = bpy.data.objects.new('Lamp', light_lamp)
ob_camera = bpy.data.objects.new('Camera', cam_camera)

# ---- transforms, parenting, visibility, modifiers, constraints
ob_armature.location = (0.06443, -0.1864, 8.126)
ob_armature.show_in_front = True
ob_armature.lineart.crease_threshold = 0.0
ob_wrath_mob_body.parent = ob_armature
ob_wrath_mob_body.matrix_parent_inverse = Matrix(((1.0, 0.0, 0.0, -0.06443), (0.0, 1.0, 0.0, 0.1864), (0.0, 0.0, 1.0, 0.8047), (0.0, 0.0, 0.0, 1.0)))
ob_wrath_mob_body.location = (0.0, 0.0, 1.037)
ob_wrath_mob_body.lock_rotations_4d = False
ob_wrath_mob_body.empty_display_type = 'ARROWS'
ob_wrath_mob_body.lineart.crease_threshold = 0.0
_vg = ob_wrath_mob_body.vertex_groups.new(name='Neck')
for _i, _w in zip([0, 1, 2, 3, 5, 14, 20, 30, 36, 39, 40, 41, 42, 43, 44, 45, 47, 48, 50, 55, 57, 67, 68, 70, 71, 72, 80, 101, 102, 103, 105, 106, 107, 108, 109, 111, 118, 119, 121, 130, 132, 137], [0.4126, 0.736, 0.2343, 0.0, 0.235, 0.3633, 0.0, 0.0, 0.0, 0.0, 0.8163, 0.0, 0.2228, 0.0, 0.0, 0.0, 0.0, 0.0, 0.0, 0.0, 0.0, 0.7761, 0.2289, 0.0, 0.0, 0.0, 0.0, 0.0, 0.0, 0.0, 0.0, 0.0, 0.0, 0.0, 0.392, 0.3633, 0.392, 0.392, 0.3633, 0.3876, -4.209e-05, 0.3598]): _vg.add([_i], _w, 'REPLACE')
_vg = ob_wrath_mob_body.vertex_groups.new(name='LowerJaw')
for _i, _w in zip([1, 3, 5, 20, 30, 36, 39, 40, 41, 42, 43, 44, 45, 47, 48, 50, 55, 101, 102, 105], [0.0, 0.0, 0.0, 0.0, 0.0, 0.0, 0.0, 0.0, 0.0, 0.0, 0.0, 0.0, 0.0, 0.0, 0.0, 0.0, 0.0, 0.0, 0.0, 0.0]): _vg.add([_i], _w, 'REPLACE')
_vg = ob_wrath_mob_body.vertex_groups.new(name='Head')
for _i, _w in zip([0, 1, 3, 5, 20, 30, 36, 39, 40, 41, 42, 43, 44, 45, 47, 48, 50, 55, 60, 67, 69, 81, 101, 102, 105], [0.2098, 0.07393, 0.1509, 0.0, 0.0, 0.0, 0.0, 0.0, 0.04323, 0.0, 0.0, 0.0, 0.0, 0.0, 0.0, 0.0, 0.0, 0.0, 0.07544, 0.05858, 0.07544, 0.03772, 0.0, 0.0, 0.0]): _vg.add([_i], _w, 'REPLACE')
_vg = ob_wrath_mob_body.vertex_groups.new(name='UpperJaw1')
for _i, _w in zip([1, 3, 5, 20, 30, 36, 39, 40, 41, 42, 43, 44, 45, 47, 48, 50, 55, 101, 102, 105], [0.0, 0.0, 0.0, 0.0, 0.0, 0.0, 0.0, 0.0, 0.0, 0.0, 0.0, 0.0, 0.0, 0.0, 0.0, 0.0, 0.0, 0.0, 0.0, 0.0]): _vg.add([_i], _w, 'REPLACE')
_vg = ob_wrath_mob_body.vertex_groups.new(name='UpperJaw2')
for _i, _w in zip([30, 36, 39, 50, 55], [0.0, 0.0, 0.0, 0.0, 0.0]): _vg.add([_i], _w, 'REPLACE')
_vg = ob_wrath_mob_body.vertex_groups.new(name='Tail')
for _i, _w in zip([1, 3, 15, 16, 17, 18, 23, 24, 25, 26, 27, 28, 29, 30, 31, 32, 33, 34, 35, 36, 37, 38, 39, 40, 41, 44, 45, 46, 47, 49, 50, 51, 52, 53, 54, 55, 56, 57, 59, 60, 67, 69, 70, 72, 73, 74, 76, 77, 78, 79, 80, 81, 82, 83, 84, 85, 87, 88, 89, 90, 91, 92, 93, 94, 95, 96, 97, 98, 99, 100, 101, 102, 103, 104, 105, 106, 107, 108, 183, 185, 186, 187, 188, 189, 190, 191, 192, 193, 195, 196, 197, 198, 199, 200, 201, 202, 225, 226, 227, 228, 229, 230, 231, 232, 233, 234, 235, 236, 238, 239, 241, 242, 244, 245, 246, 247, 248, 249, 250, 251, 252, 253, 254, 255, 256, 257, 258, 259, 260, 261, 262, 263, 264, 265, 266, 267, 268, 269, 270, 271, 272, 273, 274, 275, 276, 277, 279, 281, 282, 283, 284, 292, 293, 319, 320, 325, 326, 328, 331, 333, 371, 375, 376, 377, 378, 379, 380, 381, 383, 389, 395, 396, 400, 401, 402, 403, 404, 405, 406, 407, 411, 413, 419, 420, 422, 424, 425, 426, 427, 428, 429, 431], [0.0, 0.0, 1.0, 1.0, 1.0, 0.0, 0.9993, 1.0, 0.9995, 1.0, 1.0, 1.0, 1.0, 1.0, 1.0, 1.0, 1.0, 1.0, 1.0, 1.0, 1.0, 1.0, 1.0, 0.0, 0.0, 0.0, 0.0, 1.0, 0.0, 0.9719, 0.4954, 0.9943, 1.0, 1.0, 1.0, 1.0, 0.0, 0.0, 0.0, 0.0, 0.0, 0.0, 0.0, 0.0, 0.9999, 0.0, 0.9853, 0.5435, 0.9971, 0.8705, 0.0, 0.0, 1.0, 0.698, 1.0, 0.0, 1.0, 0.4046, 1.0, 1.0, 1.0, 0.989, 1.0, 1.192e-07, 1.0, 1.0, 1.0, 0.9726, 0.9999, 0.9857, 0.0, 0.0, 0.0, 0.0, 0.0, 0.0, 0.0, 0.0, 0.0, 0.0, 0.0, 0.0, 0.0, 0.0, 0.0, 0.0, 0.0, 0.0, 0.0, 0.0, 0.0, 0.0, 0.0, 0.0, 0.0, 0.0, 0.0, 0.0, 0.0, 0.0, 0.0, 0.0, 0.0, 0.0, 0.0, 0.0, 0.0, 0.0, 0.0, 0.0, 0.0, 0.0, 0.0, 0.0, 0.0, 0.0, 0.0, 0.0, 0.0, 0.0, 0.0, 0.0, 0.0, 0.0, 0.0, 0.0, 0.0, 0.0, 0.0, 0.0, 0.0, 0.0, 0.0, 0.0, 0.0, 0.0, 0.0, 0.0, 0.0, 0.0, 0.0, 0.0, 0.0, 0.0, 0.0, 0.0, 0.0, 0.0, 0.0, 0.0, 0.0, 0.0, 0.0, 0.0, 0.0, 0.0, 0.0, 0.0, 0.0, 0.0, 0.0, 0.0, 0.0, 0.0, 0.0, 0.0, 0.0, 0.0, 0.0, 0.0, 0.0, 0.0, 0.0, 0.0, 0.0, 0.0, 0.0, 0.0, 0.0, 0.0, 0.0, 0.0, 0.0, 0.0, 0.0, 0.0, 0.0, 0.0, 0.0, 0.0, 0.0, 0.0]): _vg.add([_i], _w, 'REPLACE')
_vg = ob_wrath_mob_body.vertex_groups.new(name='Stomache')
for _i, _w in zip([0, 1, 3, 4, 6, 7, 8, 9, 10, 11, 12, 13, 14, 15, 16, 17, 18, 19, 21, 22, 23, 24, 26, 40, 41, 43, 44, 45, 46, 47, 56, 57, 58, 59, 60, 61, 62, 63, 64, 65, 66, 67, 69, 70, 71, 72, 73, 74, 76, 80, 81, 85, 86, 88, 90, 91, 92, 93, 94, 95, 96, 97, 98, 99, 101, 102, 103, 104, 105, 106, 107, 108, 109, 110, 111, 113, 115, 116, 117, 118, 119, 120, 121, 122, 123, 124, 125, 126, 127, 128, 129, 130, 131, 132, 133, 134, 135, 136, 137, 138, 139, 140, 141, 142, 143, 144, 145, 146, 147, 148, 149, 150, 153, 154, 155, 156, 157, 160, 161, 162, 163, 164, 165, 166, 167, 170, 171, 172, 173, 174, 175, 176, 177, 180, 181, 182, 183, 184, 185, 186, 187, 188, 189, 190, 191, 192, 193, 194, 195, 196, 197, 198, 199, 200, 201, 202, 203, 206, 207, 210, 211, 213, 216, 217, 220, 221, 225, 226, 227, 228, 229, 230, 231, 232, 233, 234, 235, 236, 237, 238, 239, 240, 241, 242, 243, 244, 245, 246, 247, 248, 249, 250, 251, 252, 253, 254, 255, 256, 257, 258, 259, 260, 261, 262, 263, 264, 265, 266, 267, 268, 269, 270, 271, 272, 273, 274, 275, 276, 277, 278, 279, 280, 282, 283, 284, 286, 287, 288, 289, 290, 291, 292, 293, 294, 295, 296, 297, 298, 299, 300, 301, 302, 303, 304, 305, 306, 307, 308, 309, 310, 311, 312, 313, 314, 315, 316, 319, 320, 322, 323, 324, 325, 326, 327, 328, 329, 330, 331, 332, 333, 334, 335, 336, 337, 338, 339, 340, 341, 342, 343, 344, 345, 346, 347, 348, 349, 350, 351, 352, 353, 354, 355, 356, 357, 358, 361, 362, 364, 365, 367, 368, 369, 370, 371, 372, 374, 375, 376, 377, 378, 379, 380, 381, 382, 383, 384, 385, 386, 387, 388, 389, 390, 391, 392, 393, 394, 395, 396, 398, 400, 401, 402, 403, 404, 405, 406, 407, 409, 410, 411, 413, 415, 416, 417, 418, 419, 420, 421, 422, 423, 424, 425, 426, 427, 428, 429, 430, 431, 432, 433, 434, 435, 436, 437, 438, 439, 440, 441, 442], [0.0, 0.0, 0.0, 0.0, 0.0, 0.0, 0.0, 0.0, 0.0, 0.0, 0.0, 0.0, 0.0, 0.9925, 1.0, 0.9925, 1.0, 0.0, 0.0, 0.0, 0.9968, 0.007498, 0.007498, 0.0, 0.0, 0.0, 0.0, 0.0, 1.0, 1.0, 0.0, 0.0, 0.0, 0.0, 0.0, 0.0, 0.0, 0.9111, 1.0, 0.0, 1.0, 0.0, 0.0, 0.0, 0.0, 0.0, 0.9944, 1.0, 0.005593, 0.0, 0.0, 1.0, 1.0, 1.0, 0.003241, 0.9925, 0.9968, 0.003241, 0.9968, 0.003241, 0.007498, 1.0, 0.005593, 0.9944, 0.0, 0.0, 0.0, 1.0, 1.0, 0.3767, 0.2488, 0.0, 0.0, 0.0, 0.0, 0.0, 0.0, 0.0, 0.0, 0.0, 0.0, 0.0, 0.0, 0.0, 0.0, 0.0, 0.0, 0.0, 0.0, 0.0, 0.0, 0.0, 0.0, 0.0, 0.0, 0.0, 0.0, 0.0, 0.0, 0.0, 0.0, 0.0, 0.0, 0.0, 0.0, 0.0, 0.0, 0.0, 0.0, 0.0, 0.0, 0.0, 0.0, 0.0, 0.0, 0.0, 0.0, 0.0, 0.0, 0.0, 0.0, 0.0, 0.0, 0.0, 0.0, 0.0, 0.0, 0.0, 0.0, 0.0, 0.0, 0.0, 0.0, 0.0, 0.0, 0.0, 0.0, 0.0, 0.0, 0.0, 0.0, 0.0, 0.0, 0.0, 0.0, 0.0, 0.0, 0.0, 0.0, 0.0, 0.0, 0.0, 0.0, 0.0, 0.0, 0.0, 0.0, 0.0, -0.000304, 0.0, 0.0, 0.0, 0.0, 0.0, 0.0, 0.0, 0.0, 0.0, 0.0, 0.0, 0.0, 0.0, 0.0, 0.0, 0.0, 0.0, 0.0, 0.0, 0.0, 0.0, 0.0, 0.0, 0.0, 0.0, 0.0, 0.0, 0.0, 0.0, 0.0, 0.0, 0.0, 0.0, 0.0, 0.0, 0.0, 0.0, 0.0, 0.0, 0.0, 0.0, 0.0, 0.0, 0.0, 0.0, 0.0, 0.0, 0.0, 0.0, 0.0, 0.0, 0.0, 0.0, 0.0, 0.0, 0.0, 0.0, 0.0, 0.0, 0.0, 0.0, 0.0, 0.0, 0.0, 0.0, 0.0, 0.0, 0.0, 0.0, 0.0, 0.0, 0.0, 0.0, 0.0, 0.0, 0.0, 0.0, 0.0, 0.0, 0.0, 0.0, 0.0, 0.0, 0.0, 0.0, 0.0, 0.0, 0.0, 0.0, 0.0, 0.0, 0.0, 0.0, 0.0, 0.0, 0.0, 0.0, 0.0, 0.0, 0.0, 0.0, 0.0, 0.0, 0.0, 0.0, 0.0, 0.0, 0.0, 0.0, 0.0, 0.0, 0.0, 0.0, 0.0, 0.0, 0.0, 0.0, 0.0, 0.0, 0.0, 0.0, 0.0, 0.0, 0.0, 0.0, 0.0, 0.0, 0.0, 0.0, 0.0, 0.0, 0.0, 0.0, 0.0, 0.0, 0.0, 0.0, 0.0, 0.0, 0.0, 0.0, 0.0, 0.0, 0.0, 0.0, 0.0, 0.0, 0.0, 0.0, 0.0, 0.0, 0.0, 0.0, 0.0, 0.0, 0.0, 0.0, 0.0, 0.0, 0.0, 0.0, 0.0, 0.0, 0.0, 0.0, 0.0, 0.0, 0.0, 0.0, 0.0, 0.0, 0.0, 0.0, 0.0, 0.0, 0.0, 0.0, 0.0, 0.0, 0.0, 0.0, 0.0, 0.0, 0.0, 0.0, 0.0, 0.0, 0.0, 0.0, 0.0, 0.0, 0.0, 0.0, 0.0, 0.0, 0.0, 0.0, 0.0, 0.0, 0.0, 0.0, 0.0, 0.0, 0.0, 0.0, 0.0, 0.0, 0.0, 0.0, 0.0]): _vg.add([_i], _w, 'REPLACE')
_vg = ob_wrath_mob_body.vertex_groups.new(name='Body')
for _i, _w in zip([3, 4, 6, 7, 8, 9, 10, 11, 12, 13, 21, 22, 41, 44, 45, 56, 57, 58, 59, 60, 61, 62, 63, 64, 65, 69, 70, 72, 80, 81, 88, 101, 102, 103, 106, 107, 108, 109, 110, 112, 113, 114, 115, 116, 117, 118, 119, 120, 121, 122, 123, 124, 125, 126, 128, 129, 130, 131, 133, 134, 135, 136, 137, 139, 140, 141, 142, 143, 144, 145, 146, 147, 148, 149, 150, 151, 152, 153, 154, 155, 156, 157, 158, 160, 161, 162, 163, 164, 165, 166, 167, 168, 170, 171, 172, 173, 175, 176, 177, 178, 180, 181, 182, 183, 184, 185, 186, 187, 188, 189, 190, 191, 192, 193, 194, 195, 196, 197, 198, 199, 200, 201, 202, 203, 204, 205, 206, 207, 208, 209, 210, 211, 212, 213, 214, 215, 216, 217, 218, 219, 220, 221, 222, 223, 224, 225, 226, 227, 228, 229, 230, 231, 232, 233, 234, 235, 236, 237, 238, 239, 240, 241, 242, 243, 244, 245, 246, 247, 248, 249, 250, 251, 252, 253, 254, 255, 256, 257, 258, 259, 260, 261, 262, 263, 264, 265, 266, 267, 268, 269, 270, 271, 272, 273, 274, 275, 276, 277, 278, 279, 280, 281, 282, 283, 284, 286, 288, 290, 291, 292, 293, 294, 295, 297, 300, 302, 303, 304, 305, 306, 307, 308, 313, 314, 315, 316, 319, 320, 322, 323, 324, 325, 326, 327, 328, 329, 330, 331, 332, 333, 334, 335, 336, 337, 338, 339, 340, 341, 342, 343, 344, 345, 346, 347, 348, 349, 350, 351, 352, 353, 354, 355, 356, 357, 358, 360, 361, 362, 364, 366, 367, 368, 370, 371, 372, 374, 375, 377, 378, 379, 380, 381, 382, 383, 385, 386, 387, 388, 389, 390, 391, 392, 393, 394, 395, 396, 404, 405, 406, 407, 411, 413, 415, 416, 417, 418, 419, 420, 422, 423, 425, 426, 427, 428, 429, 430, 431, 432, 433, 434, 435, 436, 437, 438, 439, 440, 441, 442], [1.0, 1.0, 0.0, 0.0, 0.0, 0.0, 0.0, 0.0, 0.0, 0.0, 0.0, 0.0, 1.0, 0.0, 0.0, 0.0, 0.0, 0.0, 0.5, 0.5, 0.5, 0.0, 0.0, 0.0, 0.0, 1.0, 0.0, 0.0, 0.0, 0.5, 0.0, 0.0, 0.0, 0.0, 0.0, 0.0, 0.0, 0.0, 0.9853, 0.0, 0.0, 0.0, 0.0, 0.0, 0.0, 0.0, 0.0, 0.0, 0.0, 0.0, 0.0, 0.0, 0.0, 0.0002783, 0.0, 0.0002227, 0.0, 0.0, 0.0, 0.0, 0.0, 0.0, 0.0, 0.0, 0.0, 0.0, 0.0, 0.0, 0.0, 0.0, 0.0, 0.0, 0.0, 0.0, 0.0, 0.0, 0.0, 0.0, 0.0, 0.0, 0.0002257, 0.0, 0.0, 0.0, 0.0, 0.0, 0.0, 0.0, 0.0, 0.0002257, 0.000304, 0.0, 0.0, 0.0, 0.0, 0.0, 0.0, 0.0002257, 0.000304, 0.0, 0.0, 0.0, 0.0, 0.0, 0.0, 0.0, 0.0, 0.000304, 0.0, 0.0, 0.0, 0.0, 0.0, 0.0, 0.0, 0.0, 0.0, 0.000304, 0.0, 0.0, 0.0, 0.0, 0.0, 0.0, 0.0, 0.0, 0.0, 0.000304, 0.0, 0.0, 0.0, 0.0, 0.0, 0.0, 0.0, 0.0, 0.0002257, 0.000304, 0.0, 0.0, 0.002876, 0.0, 0.0, 0.0, 0.0, 0.0, 0.0, 0.0, 0.0, 0.0, 0.0, 0.0, 0.0, 0.0, 0.0, 0.0, 0.0, 0.0, 0.0002257, 0.000304, 0.0, 0.0, 0.002876, 0.0, 0.0, 0.0, 0.002876, 0.0, 0.0, 0.0, 0.0, 0.0, 0.0, 0.0, 0.0, 0.0, 0.0, 0.0, 0.0, 0.0, 0.0, 0.000304, 0.0002257, 0.0, 0.000304, 0.0, 0.0, 0.0, 0.0, 0.0, 0.0, 0.0, 0.0, 0.0, 0.0, 0.0, 0.0, 0.0, 0.0, 0.0, 0.0, 0.0, 0.0, 0.0, 0.0, 0.0, 0.0, 0.0, 0.0, 0.0, 0.0, 0.0, 3.958e-07, 3.864e-06, 0.0, 0.0, 0.0, 0.0, 0.0, 0.0, 0.000152, 0.0, 0.0, 2.13e-06, 0.0001491, 0.0, 0.0, 0.0, 0.0, 3.958e-07, 0.0, 0.0, 0.0, 0.0, 0.0, 0.0, 0.0, 0.0, 0.0, 0.0, 0.0, 0.0, 0.0, 0.0, 0.0, 0.0, 0.0, 0.0, 0.0, 0.0, 0.0, 0.0, 0.0, 3.958e-07, 0.0, 0.0, 0.0, 0.0, 0.0, 3.958e-07, 0.0, 0.0, 0.0, 0.0, 0.0, 0.0, 0.0, 0.0, 0.0, 0.0, 0.0, 0.0, 0.0, 0.0, 0.000152, 0.0001128, 0.000152, 0.000152, 0.0001128, 0.000152, 0.0, 0.0, 0.0, 0.0, 0.000152, 8.843e-07, 0.000151, 8.843e-07, 0.0, 0.0, 0.0, 0.0, 0.0, 0.0, 0.0, 0.0, 0.0, 0.0, 0.0, 0.0, 0.0, 0.0, 0.0, 0.0, 0.0, 0.0, 0.0, 0.0, 0.001551, 0.000152, 0.000152, 0.001551, 0.000152, 0.0, 0.0, 0.0, 0.0, 0.0, 0.0, 0.0, 0.0, 0.0, 0.0, 0.0, 0.0, 0.0, 0.0, 0.0]): _vg.add([_i], _w, 'REPLACE')
_vg = ob_wrath_mob_body.vertex_groups.new(name='Torso')
for _i, _w in zip([7, 8, 9, 11, 12, 13, 19, 20, 21, 22, 43, 44, 45, 48, 56, 57, 58, 62, 65, 70, 71, 72, 75, 80, 101, 102, 103, 106, 107, 108, 112, 113, 114, 115, 116, 122, 123, 124, 125, 126, 127, 128, 129, 130, 131, 132, 133, 135, 136, 137, 138, 139, 140, 141, 142, 143, 144, 145, 146, 147, 148, 149, 150, 151, 152, 153, 154, 155, 156, 157, 158, 159, 160, 161, 162, 163, 164, 165, 166, 167, 168, 169, 170, 171, 172, 173, 174, 175, 176, 177, 178, 179, 180, 181, 182, 183, 184, 185, 186, 187, 188, 189, 190, 191, 192, 193, 194, 195, 196, 197, 198, 199, 200, 201, 202, 203, 204, 205, 206, 207, 208, 209, 210, 211, 212, 213, 214, 215, 216, 217, 218, 219, 220, 221, 222, 223, 224, 225, 226, 227, 228, 229, 230, 231, 232, 233, 234, 235, 236, 237, 238, 239, 240, 241, 242, 243, 244, 245, 246, 247, 248, 249, 250, 251, 252, 253, 254, 255, 256, 257, 258, 259, 260, 261, 262, 263, 264, 265, 266, 267, 268, 269, 270, 271, 272, 273, 274, 275, 276, 277, 278, 279, 280, 281, 282, 283, 284, 285, 286, 287, 288, 289, 290, 291, 292, 293, 294, 295, 296, 297, 298, 299, 300, 301, 302, 303, 304, 305, 306, 307, 308, 309, 310, 311, 312, 313, 314, 315, 316, 317, 318, 319, 320, 321, 322, 323, 324, 325, 326, 327, 328, 329, 330, 331, 332, 333, 334, 335, 336, 337, 338, 339, 340, 341, 342, 343, 344, 345, 346, 347, 348, 349, 350, 351, 352, 353, 354, 355, 356, 357, 358, 359, 360, 361, 362, 363, 364, 365, 366, 367, 368, 369, 370, 371, 372, 373, 374, 375, 376, 377, 378, 379, 380, 381, 382, 383, 384, 385, 386, 387, 388, 389, 390, 391, 392, 393, 394, 395, 396, 397, 398, 399, 400, 401, 402, 403, 404, 405, 406, 407, 408, 409, 410, 411, 412, 413, 414, 415, 416, 417, 418, 419, 420, 421, 422, 423, 424, 425, 426, 427, 428, 429, 430, 431, 432, 433, 434, 435, 436, 437, 438, 439, 440, 441, 442], [1.0, 1.0, 1.0, 1.0, 1.0, 0.5, 0.9998, 1.0, 0.9951, 1.0, 0.9966, 1.0, 1.0, 1.0, 0.5, 0.5, 0.5, 0.5, 0.4886, 1.0, 0.9983, 1.0, 1.0, 0.5, 1.0, 1.0, 1.0, 0.5, 0.5, 1.0, 1.0, 0.9773, 1.0, 0.9951, 0.4929, 1.0, 0.9771, 1.0, 0.9994, 1.0, 0.9951, 1.0, 0.9776, 0.01134, 0.01092, 0.9953, 0.4928, 0.5043, 0.5, 0.01109, 1.0, 0.4932, 0.005491, 1.0, 0.9771, 1.0, 0.4886, 1.0, 0.4886, 0.4925, 1.0, 1.0, 0.9774, 0.9771, 1.0, 0.4925, 1.0, 1.0, 0.9773, 0.9774, 1.0, 1.0, 0.4929, 0.4928, 1.0, 0.4925, 1.0, 1.0, 0.9773, 0.9774, 1.0, 1.0, 0.4929, 0.4928, 1.0, 0.4925, 1.0, 1.0, 0.9773, 0.9774, 1.0, 1.0, 0.4929, 0.4928, 1.0, 0.4925, 1.0, 1.0, 0.9773, 0.9774, 1.0, 1.0, 0.4929, 0.4928, 1.0, 0.4925, 1.0, 1.0, 0.9773, 0.9774, 1.0, 1.0, 0.4929, 0.4928, 1.0, 0.4925, 1.0, 1.0, 0.9773, 0.9774, 1.0, 1.0, 0.4929, 0.4928, 1.0, 0.4925, 1.0, 1.0, 0.9773, 0.9774, 1.0, 1.0, 0.4929, 0.4928, 1.0, 0.9771, 1.0, 0.4925, 1.0, 1.0, 0.9773, 0.9774, 1.0, 1.0, 0.4929, 0.4928, 1.0, 0.4925, 1.0, 1.0, 0.9773, 0.9774, 1.0, 1.0, 0.4929, 0.4928, 1.0, 0.4929, 0.4929, 1.0, 1.0, 1.0, 1.0, 1.0, 1.0, 1.0, 1.0, 0.4928, 0.4928, 0.4925, 0.4925, 0.9773, 1.0, 0.9774, 0.9773, 1.0, 0.9774, 0.4925, 1.0, 1.0, 0.9773, 0.9774, 1.0, 1.0, 0.4929, 0.4928, 1.0, 0.4925, 1.0, 1.0, 0.9773, 0.9774, 1.0, 1.0, 0.4929, 0.4928, 1.0, 1.0, 0.9777, 1.0, 0.5019, 1.0, 0.5021, 0.4925, 1.0, 1.0, 0.9777, 0.9997, 1.0, 0.9997, 1.0, 1.0, 0.9683, 1.0, 0.9681, 0.9773, 0.4929, 0.9774, 0.4928, 0.9774, 0.4928, 1.0, 1.0, 1.0, 1.0, 0.9777, 0.9997, 0.9682, 0.502, 1.0, 1.0, 1.0, 1.0, 1.0, 1.0, 0.9997, 0.9777, 0.9997, 0.9777, 0.9777, 0.9997, 0.9683, 0.5019, 0.9681, 0.5021, 0.9682, 0.502, 0.9683, 0.5019, 0.9681, 0.5021, 0.9682, 0.502, 0.9683, 0.5019, 0.9681, 0.5021, 0.9682, 0.502, 0.9997, 0.9777, 0.9997, 0.9777, 0.9777, 0.9997, 0.9997, 0.9777, 0.9997, 0.9777, 0.9777, 0.9997, 1.0, 1.0, 1.0, 1.0, 1.0, 1.0, 1.0, 1.0, 1.0, 1.0, 1.0, 1.0, 0.9887, 0.9887, 0.9886, 0.9887, 0.9887, 0.9887, 0.9887, 0.9887, 0.9887, 0.9887, 0.9887, 0.9887, 0.9887, 0.9887, 0.9887, 0.9887, 0.9887, 0.9887, 0.9887, 0.9887, 0.9887, 0.9887, 0.9887, 0.9887, 1.0, 1.0, 1.0, 1.0, 1.0, 1.0, 1.0, 1.0, 1.0, 1.0, 1.0, 1.0, 1.0, 1.0, 1.0, 1.0, 1.0, 1.0, 1.0, 1.0, 1.0, 1.0, 1.0, 1.0, 0.7351, 0.7351, 0.7348, 0.7351, 0.7351, 0.7351, 0.7351, 0.7351, 0.7351, 0.7351, 0.7351, 0.7351, 0.7351, 0.7351, 0.7351, 0.7351, 0.7351, 0.7351, 0.7351, 0.7351, 0.7351, 0.7351, 0.7351, 0.7351]): _vg.add([_i], _w, 'REPLACE')
_vg = ob_wrath_mob_body.vertex_groups.new(name='UpperArm.R')
for _i, _w in zip([7, 8, 9, 11, 12, 22, 57, 58, 65, 70, 71, 72, 80, 103, 107, 108, 112, 113, 114, 116, 122, 123, 124, 126, 129, 133, 138, 139, 141, 142, 143, 144, 145, 146, 147, 148, 149, 150, 151, 152, 153, 154, 155, 156, 157, 158, 159, 160, 161, 162, 163, 164, 165, 166, 167, 168, 169, 170, 171, 172, 173, 174, 175, 176, 177, 178, 179, 180, 181, 182, 183, 184, 185, 186, 187, 188, 189, 190, 191, 192, 193, 194, 195, 196, 197, 198, 199, 200, 201, 202, 203, 204, 205, 206, 207, 208, 209, 210, 211, 212, 213, 214, 215, 216, 217, 218, 219, 220, 221, 222, 223, 224, 225, 226, 227, 228, 229, 230, 231, 232, 233, 234, 235, 236, 237, 238, 239, 240, 241, 242, 243, 244, 245, 246, 247, 248, 249, 250, 251, 252, 253, 254, 255, 256, 257, 258, 259, 260, 261, 262, 263, 264, 265, 266, 267, 268, 269, 270, 271, 272, 273, 274, 275, 276, 277, 278, 279, 280, 281, 282, 283, 284, 285, 286, 287, 288, 289, 290, 291, 292, 293, 294, 295, 296, 297, 298, 299, 300, 301, 302, 303, 304, 305, 306, 307, 308, 309, 310, 311, 312, 313, 314, 315, 316, 317, 318, 319, 320, 321, 322, 323, 324, 325, 326, 327, 328, 329, 330, 331, 332, 333, 334, 335, 336, 337, 338, 339, 340, 341, 342, 343, 344, 345, 346, 347, 348, 349, 350, 351, 352, 353, 354, 355, 356, 357, 358, 359, 360, 361, 362, 363, 364, 365, 366, 367, 368, 369, 370, 371, 372, 373, 374, 375, 376, 377, 378, 379, 380, 381, 382, 383, 384, 385, 386, 387, 388, 389, 390, 391, 392, 393, 394, 395, 396, 397, 398, 399, 400, 401, 402, 403, 404, 405, 406, 407, 408, 409, 410, 411, 412, 413, 414, 415, 416, 417, 418, 419, 420, 421, 422, 423, 424, 425, 426, 427, 428, 429, 430, 431, 432, 433, 434, 435, 436, 437, 438, 439, 440, 441, 442], [1.0, 1.0, 1.0, 1.0, 1.0, 1.0, 0.5, 0.5, 0.5, 0.5, 0.5, 0.5, 0.25, 0.5, 0.25, 0.5, 1.0, 1.0, 1.0, 0.5044, 1.0, 1.0, 1.0, 0.9893, 0.9897, 0.5043, 0.9896, 0.4975, 1.0, 1.0, 1.0, 0.5, 1.0, 0.5, 0.504, 1.0, 1.0, 1.0, 1.0, 1.0, 0.504, 1.0, 1.0, 1.0, 1.0, 1.0, 1.0, 0.5044, 0.5043, 1.0, 0.504, 1.0, 1.0, 1.0, 1.0, 1.0, 1.0, 0.5044, 0.5043, 1.0, 0.504, 1.0, 1.0, 1.0, 1.0, 1.0, 1.0, 0.5044, 0.5043, 1.0, 0.504, 1.0, 1.0, 1.0, 1.0, 1.0, 1.0, 0.5044, 0.5043, 1.0, 0.504, 1.0, 1.0, 1.0, 1.0, 1.0, 1.0, 0.5044, 0.5043, 1.0, 0.504, 1.0, 1.0, 1.0, 1.0, 1.0, 1.0, 0.5044, 0.5043, 1.0, 0.504, 1.0, 1.0, 1.0, 1.0, 1.0, 1.0, 0.5044, 0.5043, 1.0, 1.0, 1.0, 0.504, 1.0, 1.0, 1.0, 1.0, 1.0, 1.0, 0.5044, 0.5043, 1.0, 0.504, 1.0, 1.0, 1.0, 1.0, 1.0, 1.0, 0.5044, 0.5043, 1.0, 0.5044, 0.5044, 1.0, 1.0, 1.0, 1.0, 1.0, 1.0, 1.0, 1.0, 0.5043, 0.5043, 0.504, 0.504, 1.0, 1.0, 1.0, 1.0, 1.0, 1.0, 0.504, 1.0, 1.0, 1.0, 1.0, 1.0, 1.0, 0.5044, 0.5043, 1.0, 0.504, 1.0, 1.0, 1.0, 1.0, 1.0, 1.0, 0.5044, 0.5043, 1.0, 1.0, 1.0, 1.0, 0.5136, 1.0, 0.5139, 0.504, 1.0, 1.0, 1.0, 1.0, 1.0, 1.0, 1.0, 1.0, 0.991, 1.0, 0.9908, 1.0, 0.5044, 1.0, 0.5043, 1.0, 0.5044, 1.0, 1.0, 1.0, 1.0, 1.0, 1.0, 0.9909, 0.5137, 1.0, 1.0, 1.0, 1.0, 1.0, 1.0, 1.0, 1.0, 1.0, 1.0, 1.0, 1.0, 0.991, 0.5136, 0.9908, 0.5139, 0.9909, 0.5137, 0.991, 0.5136, 0.9908, 0.5139, 0.9909, 0.5137, 0.991, 0.5136, 0.9908, 0.5139, 0.9909, 0.5137, 1.0, 1.0, 1.0, 1.0, 1.0, 1.0, 1.0, 1.0, 1.0, 1.0, 1.0, 1.0, 1.0, 1.0, 1.0, 1.0, 1.0, 1.0, 1.0, 1.0, 1.0, 1.0, 1.0, 1.0, 1.0, 1.0, 1.0, 1.0, 1.0, 1.0, 1.0, 1.0, 1.0, 1.0, 1.0, 1.0, 1.0, 1.0, 1.0, 1.0, 1.0, 1.0, 1.0, 1.0, 1.0, 1.0, 1.0, 1.0, 1.0, 1.0, 1.0, 1.0, 1.0, 1.0, 1.0, 1.0, 1.0, 1.0, 1.0, 1.0, 1.0, 1.0, 1.0, 1.0, 1.0, 1.0, 1.0, 1.0, 1.0, 1.0, 1.0, 1.0, 0.7523, 0.7523, 0.752, 0.7523, 0.7523, 0.7523, 0.7523, 0.7523, 0.7523, 0.7523, 0.7523, 0.7523, 0.7523, 0.7523, 0.7523, 0.7523, 0.7523, 0.7523, 0.7523, 0.7523, 0.7523, 0.7523, 0.7523, 0.7523]): _vg.add([_i], _w, 'REPLACE')
_vg = ob_wrath_mob_body.vertex_groups.new(name='ForeArm.R')
_vg = ob_wrath_mob_body.vertex_groups.new(name='Paw.R')
_vg = ob_wrath_mob_body.vertex_groups.new(name='UpperArm.L')
_vg = ob_wrath_mob_body.vertex_groups.new(name='ForeArm.L')
_vg = ob_wrath_mob_body.vertex_groups.new(name='Paw.L')
_vg = ob_wrath_mob_body.vertex_groups.new(name='Body.002')
for _i, _w in zip([112, 113, 114, 116, 124, 133, 145, 147, 149, 150, 153, 154, 155, 156, 157, 158, 159, 160, 161, 162, 163, 164, 165, 166, 167, 168, 169, 170, 171, 172], [0.9999, 1.0, 1.0, 1.0, 0.9991, 0.9998, 1.0, 0.9975, 1.0, 1.0, 1.0, 1.0, 1.0, 0.9662, 1.0, 0.9769, 1.0, 1.0, 1.0, 1.0, 1.0, 1.0, 1.0, 1.0, 1.0, 1.0, 1.0, 1.0, 1.0, 1.0]): _vg.add([_i], _w, 'REPLACE')
_vg = ob_wrath_mob_body.vertex_groups.new(name='Body.003')
for _i, _w in zip([151, 152, 173, 174, 175, 176, 177, 178, 179, 180, 181, 182, 183, 184, 185, 186, 187, 188, 189, 190, 191, 192, 193, 194, 195, 196, 197, 198, 199, 200, 201, 202, 203, 204, 205, 206, 207, 208, 209, 210, 211, 212, 213, 214, 215, 216, 217, 218, 219, 220, 221, 222, 223, 224, 225, 226, 227, 228, 229, 230, 231, 232, 233, 234, 235, 236, 237, 238, 239, 240, 241, 242, 243, 244, 245, 246, 247, 248, 249, 250, 251, 252, 253, 254, 255, 256, 257, 258, 259, 260, 261, 262, 263, 264, 265, 266, 267, 268, 269, 270, 271, 272, 273, 274, 275, 276, 277, 278, 279, 280, 281, 282, 283, 284, 285, 286, 287, 288, 289, 290, 291, 292, 293, 294, 295, 296, 297, 298, 299, 300, 301, 302, 303, 304, 305, 306, 307, 308, 309, 310, 311, 312, 313, 314, 315, 316, 317, 318, 319, 320, 321, 322, 323, 324, 325, 326, 327, 328, 329, 330, 331, 332, 333, 334, 335, 336, 337, 338, 339, 340, 341, 342, 343, 344, 345, 346, 347, 348, 349, 350, 351, 352, 353, 354, 355, 356, 357, 358, 359, 360, 361, 362, 363, 364, 365, 366, 367, 368, 369, 370, 371, 372, 373, 374, 375, 376, 377, 378, 379, 380, 381, 382, 383, 384, 385, 386, 387, 388, 389, 390, 391, 392, 393, 394, 395, 396, 397, 398, 399, 400, 401, 402, 403, 404, 405, 406, 407, 408, 409, 410, 411, 412, 413, 414, 415, 416, 417, 418, 419, 420, 421, 422, 423, 424, 425, 426, 427, 428, 429, 430, 431, 432, 433, 434, 435, 436, 437, 438, 439, 440, 441, 442], [0.0, 0.0, 1.0, 1.0, 0.9964, 1.0, 0.8489, 1.0, 1.0, 1.0, 1.0, 1.0, 1.0, 1.0, 1.0, 1.0, 1.0, 1.0, 1.0, 1.0, 1.0, 1.0, 1.0, 1.0, 1.0, 0.0, 1.0, 1.0, 1.0, 0.9981, 1.0, 1.0, 0.0, 1.0, 0.4187, 0.0, 0.0391, 0.0, 1.0, 0.0, 0.0, 1.0, 0.0, 0.0, 0.0, 0.0, 0.0, 0.0, 1.0, 0.0, 0.0, 0.0, 1.0, 1.0, 1.0, 1.0, 0.9746, 1.0, 1.0, 1.0, 1.0, 1.0, 1.0, 0.9274, 1.0, 1.0, 1.0, 1.0, 1.0, 1.0, 1.0, 1.0, 1.0, 1.0, 1.0, 1.0, 1.0, 1.0, 1.0, 1.0, 1.0, 1.0, 1.0, 1.0, 1.0, 1.0, 1.0, 1.0, 1.0, 1.0, 1.0, 1.0, 1.0, 1.0, 0.1411, 2.464e-05, 0.0, 0.0, 0.1512, 0.0, 0.0, 0.004428, 0.04155, 0.3485, 0.0, 0.0, 0.0, 0.0, 0.0, 0.0, 0.0, 0.0, 0.0, 0.0, 0.0, 0.0, 0.0, 0.0, 0.0, 0.0, 0.0, 0.0, 0.0, 0.0, 0.0, 0.0, 0.0, 0.0, 0.0, 0.0, 0.0, 0.0, 0.0, 0.0, 0.0, 0.0, 0.0, 0.0, 0.0, 0.0, 0.0, 0.0, 0.0, 0.0, 0.0, 0.0, 0.0, 0.0, 0.0, 0.0, 0.0, 0.0, 0.0, 0.0, 0.0, 0.0, 0.0, 0.0, 0.0, 0.0, 0.0, 0.0, 0.0, 0.0, 0.0, 0.0, 0.0, 0.0, 0.0, 0.0, 0.0, 0.0, 0.0, 0.0, 0.0, 0.0, 0.0, 0.0, 0.0, 0.0, 0.0, 0.0, 0.0, 0.0, 0.0, 0.0, 0.0, 0.0, 0.0, 0.0, 0.0, 0.0, 0.0, 0.0, 0.0, 0.0, 0.0, 0.0, 0.0, 0.0, 1.0, 1.0, 1.0, 1.0, 1.0, 1.0, 1.0, 1.0, 1.0, 0.0, 1.0, 0.0, 0.2178, 0.0, 0.0, 0.0, 0.0, 0.0, 0.0, 0.0, 0.0, 0.0, 0.0, 0.0, 1.0, 1.0, 1.0, 1.0, 1.0, 1.0, 1.0, 1.0, 1.0, 0.0, 0.4259, 0.0, 0.0, 0.0, 0.0, 0.0, 0.0, 0.0, 0.0, 0.0, 0.0, 0.0, 0.0, 0.0, 1.0, 0.9996, 1.0, 1.0, 1.0, 1.0, 1.0, 1.0, 1.0, 0.0, 0.04893, 0.0, 0.0, 0.0, 0.0, 0.0, 0.0, 0.0, 0.0, 0.0, 0.0, 0.0, 0.0, 0.0]): _vg.add([_i], _w, 'REPLACE')
_vg = ob_wrath_mob_body.vertex_groups.new(name='Body.004')
for _i, _w in zip([151, 152, 203, 206, 208, 210, 211, 213, 214, 215, 216, 217, 218, 219, 220, 221, 222, 225, 232, 234, 265, 266, 267, 268, 269, 270, 271, 272, 273, 274, 275, 276, 277, 278, 279, 280, 281, 282, 283, 284, 288, 289, 290, 291, 296, 298, 299, 300, 301, 303, 304, 305, 306, 308, 314, 316, 333, 337, 380, 381, 382, 383, 384, 385, 404, 405, 406, 407, 408, 409, 419, 428, 429, 430, 431, 432, 433, 434], [0.3178, 0.7709, 1.0, 0.9708, 0.1937, 1.0, 1.0, 1.0, 0.9537, 0.6736, 1.0, 0.24, 0.8023, 0.9115, 1.0, 1.0, 0.9017, 0.3765, 0.3227, 0.0001977, 1.0, 1.0, 1.0, 1.0, 1.0, 1.0, 1.0, 1.0, 1.0, 1.0, 1.0, 1.0, 1.0, 1.0, 1.0, 1.0, 1.0, 1.0, 1.0, 1.0, 0.07414, 1.0, 0.01443, 1.0, 1.0, 1.0, 1.0, 0.0005003, 1.0, 1.0, 1.0, 1.0, 1.0, 0.1993, 0.04956, 0.04738, 0.04489, 0.002485, 1.0, 1.0, 1.0, 1.0, 1.0, 1.0, 1.0, 1.0, 1.0, 1.0, 1.0, 1.0, 0.01042, 1.0, 1.0, 1.0, 1.0, 1.0, 1.0, 0.000491]): _vg.add([_i], _w, 'REPLACE')
_vg = ob_wrath_mob_body.vertex_groups.new(name='Body.005')
for _i, _w in zip([285, 286, 287, 288, 290, 292, 293, 294, 295, 297, 300, 302, 307, 308, 309, 310, 311, 312, 313, 314, 315, 316, 317, 318, 319, 320, 321, 322, 323, 324, 325, 326, 327, 328, 329, 330, 331, 332, 333, 334, 335, 336, 337, 338, 339, 340, 341, 342, 343, 344, 345, 346, 347, 348, 349, 350, 351, 352, 353, 354, 355, 356, 357, 358, 359, 360, 361, 362, 363, 364, 365, 366, 367, 368, 369, 370, 386, 387, 388, 389, 390, 391, 392, 393, 394, 410, 411, 412, 413, 414, 415, 416, 417, 418, 434, 435, 436, 437, 438, 439, 440, 441, 442], [1.0, 1.0, 1.0, 1.0, 1.0, 1.0, 1.0, 1.0, 1.0, 1.0, 1.0, 1.0, 0.2305, 0.4374, 0.2305, 0.2269, 1.0, 1.0, 1.0, 1.0, 1.0, 1.0, 1.0, 1.0, 1.0, 1.0, 1.0, 1.0, 1.0, 1.0, 1.0, 1.0, 1.0, 1.0, 1.0, 1.0, 1.0, 1.0, 1.0, 1.0, 1.0, 1.0, 1.0, 1.0, 1.0, 1.0, 1.0, 1.0, 1.0, 1.0, 1.0, 1.0, 1.0, 1.0, 1.0, 1.0, 1.0, 1.0, 1.0, 1.0, 1.0, 1.0, 1.0, 1.0, 1.0, 1.0, 1.0, 1.0, 1.0, 1.0, 1.0, 1.0, 1.0, 1.0, 1.0, 1.0, 1.0, 1.0, 1.0, 1.0, 1.0, 1.0, 1.0, 1.0, 1.0, 1.0, 1.0, 1.0, 1.0, 1.0, 1.0, 1.0, 1.0, 1.0, 1.0, 1.0, 1.0, 1.0, 1.0, 1.0, 1.0, 1.0, 1.0]): _vg.add([_i], _w, 'REPLACE')
_m = ob_wrath_mob_body.modifiers.new('Armature', 'ARMATURE')
_m.object = ob_armature
_m.use_deform_preserve_volume = True
_m = ob_wrath_mob_body.modifiers.new('Mirror', 'MIRROR')
_m.use_clip = True
ob_wrath_mob_head.parent = ob_armature
ob_wrath_mob_head.matrix_parent_inverse = Matrix(((1.0, 0.0, 0.0, -0.06443), (0.0, 1.0, 0.0, 0.1864), (0.0, 0.0, 1.0, 0.8047), (0.0, 0.0, 0.0, 1.0)))
ob_wrath_mob_head.location = (0.0, 0.0, 1.037)
ob_wrath_mob_head.lock_rotations_4d = False
ob_wrath_mob_head.empty_display_type = 'ARROWS'
ob_wrath_mob_head.lineart.crease_threshold = 0.0
_vg = ob_wrath_mob_head.vertex_groups.new(name='Neck')
for _i, _w in zip([0, 1, 4, 8, 9, 10, 12, 16, 20, 34, 38, 75, 76, 77, 78, 79, 80, 81, 86, 87, 88, 89, 90, 101, 102, 103, 104, 105, 106, 107, 108, 109, 110, 111, 112, 113, 114, 115, 116, 117, 118, 119, 120, 121, 211, 224, 235, 254, 256, 257, 259, 261, 262, 263, 264, 265, 266, 267, 268], [0.08105, 0.1744, 0.2503, 0.1645, 0.004651, 0.1838, 0.002941, 0.03079, 0.02358, 0.2192, 0.02822, 0.01457, 0.05972, 0.08406, 0.07007, 0.05463, 0.0786, 0.0785, 0.03549, 0.08024, 0.1103, 0.08525, 0.09986, 0.09658, 0.3164, 0.4415, 0.2755, 0.06534, 0.433, 0.06162, 0.8312, 0.453, 0.7591, 0.2343, 0.4455, 0.6375, 0.2856, 0.1922, 0.5119, 0.235, 0.6455, 0.2228, 0.4783, 0.3633, 0.001471, 0.002325, 0.001163, 0.01457, 0.03549, 0.08105, 0.04369, 0.04369, 0.1298, 0.1298, 0.06404, 0.06404, 0.02547, 0.007617, 0.003808]): _vg.add([_i], _w, 'REPLACE')
_vg = ob_wrath_mob_head.vertex_groups.new(name='LowerJaw')
for _i, _w in zip([0, 1, 3, 4, 5, 8, 9, 10, 11, 12, 16, 17, 19, 20, 21, 22, 24, 25, 26, 34, 35, 38, 39, 41, 42, 46, 47, 48, 49, 50, 51, 52, 53, 54, 55, 60, 61, 63, 75, 76, 77, 78, 79, 80, 81, 82, 83, 84, 85, 86, 87, 88, 89, 90, 91, 92, 94, 95, 101, 102, 103, 104, 105, 106, 107, 108, 109, 110, 111, 112, 113, 114, 115, 116, 117, 118, 119, 120, 121, 122, 125, 128, 129, 131, 134, 136, 137, 141, 143, 144, 145, 146, 147, 148, 149, 150, 151, 152, 153, 154, 155, 156, 157, 158, 159, 164, 165, 166, 169, 170, 172, 174, 175, 177, 178, 179, 180, 181, 182, 190, 205, 206, 207, 209, 210, 211, 212, 221, 224, 225, 226, 227, 228, 229, 230, 231, 232, 233, 234, 235, 236, 237, 238, 239, 240, 241, 242, 243, 244, 245, 246, 247, 248, 249, 250, 251, 252, 253, 254, 255, 256, 257, 258, 259, 260, 261, 262, 263, 264, 265, 266, 267, 268], [0.6013, 0.2091, 0.002983, 0.2029, 0.9821, 0.224, 0.7875, 0.241, 0.1073, 0.04116, 0.07576, 0.04192, 0.03404, 0.06786, 0.03672, 0.08177, 0.02982, 1.0, 1.0, 0.2129, 0.9513, 0.07363, 0.05083, 0.02597, 1.0, 0.003478, 0.05639, 0.02483, 0.02656, 0.02531, 0.03588, 0.01761, 0.05526, 0.02621, 0.03775, 0.9981, 1.0, 1.0, 0.2402, 0.09429, 0.155, 0.1411, 0.1008, 0.1514, 0.1311, 0.4889, 1.0, 1.0, 1.0, 0.3332, 0.1199, 0.1916, 0.186, 0.1957, 1.0, 0.05959, 0.04596, 0.03122, 0.6916, 0.2186, 0.1573, 0.2076, 0.8771, 0.1585, 0.896, 0.08155, 0.1432, 0.1008, 0.5636, 0.173, 0.1102, 0.1958, 0.4398, 0.1387, 0.6475, 0.1082, 0.6809, 0.1491, 0.3391, 0.02359, 0.1837, 0.4043, 1.0, 1.0, 1.0, 1.0, 1.0, 0.0006324, 0.03856, 0.06167, 0.9987, 0.9849, 0.9834, 1.0, 1.0, 0.976, 0.7592, 0.0735, 0.1037, 0.9045, 0.07649, 0.4724, 0.08257, 0.2096, 0.3904, 0.004106, 0.01529, 1.0, 0.05927, 0.9999, 0.985, 0.9999, 1.0, 0.06861, 0.04223, 0.08062, 0.05484, 0.0222, 0.03221, 0.002419, 0.00121, 0.007645, 0.002053, 0.001739, 0.01836, 0.02058, 0.01242, 0.7018, 0.8618, 0.9835, 0.9673, 1.0, 0.6284, 0.6347, 1.0, 1.0, 1.0, 0.9313, 0.9336, 1.0, 0.9525, 0.9201, 0.9109, 0.9565, 0.9298, 0.9728, 1.0, 1.0, 1.0, 1.0, 1.0, 1.0, 1.0, 0.922, 0.9487, 1.0, 1.0, 1.0, 0.2402, 0.1073, 0.3332, 0.6013, 0.07042, 0.1451, 0.07042, 0.1451, 0.3342, 0.3342, 0.1895, 0.1895, 0.114, 0.1768, 0.1802]): _vg.add([_i], _w, 'REPLACE')
_vg = ob_wrath_mob_head.vertex_groups.new(name='Head')
for _i, _w in zip([0, 1, 2, 3, 4, 6, 7, 8, 9, 10, 11, 12, 13, 14, 15, 16, 17, 18, 19, 20, 21, 22, 23, 24, 28, 29, 30, 31, 32, 33, 34, 36, 37, 38, 39, 40, 41, 44, 45, 46, 47, 48, 49, 50, 51, 52, 53, 54, 55, 75, 76, 77, 78, 79, 80, 81, 82, 86, 87, 88, 89, 90, 92, 94, 95, 101, 102, 103, 104, 106, 108, 109, 110, 111, 112, 113, 114, 115, 116, 117, 118, 119, 120, 121, 122, 125, 128, 143, 144, 151, 152, 153, 155, 156, 157, 158, 159, 160, 161, 162, 163, 164, 165, 169, 177, 178, 179, 180, 181, 182, 183, 184, 185, 186, 187, 188, 189, 190, 191, 192, 193, 194, 195, 196, 197, 198, 199, 200, 201, 202, 203, 204, 205, 206, 207, 208, 209, 210, 211, 212, 224, 227, 228, 229, 232, 233, 234, 235, 254, 255, 256, 257, 258, 259, 260, 261, 262, 263, 264, 265, 266, 267, 268], [0.09644, 0.4035, 0.7898, 0.9203, 0.3445, 0.9413, 0.7467, 0.3856, 0.02578, 0.3337, 0.3369, 0.8657, 0.9355, 0.7814, 0.9105, 0.8027, 0.0716, 0.9631, 0.8868, 0.8194, 0.8345, 0.12, 0.9406, 0.8919, 0.936, 0.9468, 0.9268, 0.9566, 0.9656, 0.9373, 0.3551, 0.9427, 0.7419, 0.8078, 0.09406, 0.961, 0.8949, 0.9565, 0.9633, 0.6477, 0.3061, 0.6741, 0.3744, 0.6254, 0.4198, 0.5707, 0.4015, 0.4339, 0.5021, 0.2233, 0.7369, 0.6029, 0.6419, 0.6824, 0.6151, 0.6046, 0.07876, 0.1689, 0.6671, 0.5045, 0.5383, 0.5065, 0.1081, 0.3156, 0.4245, 0.06542, 0.2624, 0.2465, 0.308, 0.2529, 0.04323, 0.2098, 0.07393, 0.07902, 0.2044, 0.1509, 0.3227, 0.1564, 0.2037, 0.04458, 0.1483, 0.02808, 0.2191, 0.139, 0.8958, 0.09924, 0.0816, 0.004941, 0.01081, 0.03097, 0.03768, 0.1082, 0.07231, 0.07397, 0.09031, 0.09308, 0.07709, 0.8869, 0.8996, 0.8962, 0.8678, 0.8773, 0.8107, 0.00875, 0.2061, 0.2115, 0.3525, 0.2098, 0.3203, 0.1815, 0.628, 0.5754, 0.9378, 0.9362, 0.9213, 0.9191, 0.897, 0.8874, 0.9352, 0.9348, 0.9466, 0.9464, 0.9303, 0.9436, 0.9282, 0.6818, 0.6909, 0.7242, 0.6392, 0.6576, 0.7244, 0.9081, 0.9044, 0.8393, 0.8939, 0.685, 0.7146, 0.8806, 0.9008, 0.732, 0.01289, 0.03938, 0.0408, 0.0381, 0.01969, 0.0204, 0.01905, 0.006446, 0.2233, 0.3369, 0.1689, 0.09644, 0.6713, 0.4982, 0.6713, 0.4982, 0.2125, 0.2125, 0.3819, 0.3819, 0.5704, 0.2775, 0.1884]): _vg.add([_i], _w, 'REPLACE')
_vg = ob_wrath_mob_head.vertex_groups.new(name='UpperJaw1')
for _i, _w in zip([0, 1, 2, 3, 4, 6, 7, 8, 9, 10, 11, 12, 13, 14, 15, 16, 17, 19, 20, 21, 22, 23, 24, 28, 29, 30, 33, 34, 36, 37, 38, 39, 41, 46, 47, 48, 49, 50, 51, 52, 53, 54, 55, 56, 75, 76, 77, 78, 79, 80, 81, 82, 86, 87, 88, 89, 90, 92, 94, 95, 101, 102, 103, 104, 105, 106, 108, 109, 110, 111, 112, 113, 114, 115, 116, 117, 118, 119, 120, 121, 122, 124, 125, 128, 132, 139, 140, 141, 142, 143, 144, 145, 148, 149, 151, 152, 153, 154, 155, 156, 157, 158, 159, 160, 161, 162, 163, 164, 165, 169, 170, 177, 178, 179, 180, 181, 182, 183, 184, 185, 186, 187, 188, 189, 190, 191, 192, 193, 194, 195, 196, 197, 198, 199, 200, 201, 202, 203, 204, 205, 206, 207, 208, 209, 210, 211, 212, 224, 227, 228, 229, 232, 233, 234, 235, 242, 243, 244, 245, 246, 247, 248, 249, 250, 251, 252, 253, 254, 255, 256, 257, 258, 259, 260, 261, 262, 263, 264, 265, 266, 267, 268], [0.1899, 0.2111, 0.1479, 0.0221, 0.2016, 0.002907, 0.1869, 0.2248, 0.09868, 0.2353, 0.4556, 0.05874, 0.008463, 0.1578, 0.05479, 0.07991, 0.6874, 0.0444, 0.07415, 0.08971, 0.5333, 0.02486, 0.04059, 0.01575, 0.005443, 0.03274, 0.0207, 0.2121, 0.001883, 0.1892, 0.07807, 0.6495, 0.03921, 0.2549, 0.4715, 0.2306, 0.4516, 0.2691, 0.4226, 0.3107, 0.4342, 0.4081, 0.3627, 0.004518, 0.429, 0.1058, 0.1571, 0.1454, 0.1494, 0.1539, 0.1739, 0.2661, 0.3897, 0.1297, 0.1928, 0.1891, 0.1972, 0.5527, 0.4732, 0.4172, 0.1215, 0.1972, 0.1539, 0.2075, 0.01443, 0.1548, 0.02901, 0.1909, 0.06453, 0.1088, 0.173, 0.1004, 0.1936, 0.198, 0.144, 0.06215, 0.09718, 0.05075, 0.1514, 0.1497, 0.0398, 0.003163, 0.4702, 0.3108, 0.001259, 0.1063, 0.08273, 0.1169, 0.1067, 0.1279, 0.1395, 0.0002481, 0.05389, 0.06419, 0.113, 0.7628, 0.5063, 0.0566, 0.619, 0.2703, 0.5123, 0.4367, 0.3122, 0.08173, 0.07188, 0.07237, 0.08799, 0.07214, 0.1232, 0.1348, 0.06516, 0.508, 0.564, 0.4555, 0.5238, 0.5071, 0.6119, 0.2711, 0.3128, 0.01764, 0.0214, 0.04111, 0.04701, 0.06065, 0.06461, 0.02818, 0.02604, 0.01495, 0.01423, 0.02997, 0.007741, 0.01462, 0.2349, 0.2258, 0.2026, 0.2657, 0.2491, 0.2041, 0.05383, 0.05286, 0.1056, 0.06346, 0.2301, 0.2063, 0.06123, 0.03725, 0.1893, 0.04946, 0.16, 0.1875, 0.1818, 0.1069, 0.1258, 0.1235, 0.02486, 0.04042, 0.02695, 0.01347, 0.04814, 0.0321, 0.01605, 6.204e-05, 0.0001241, 0.0001861, 0.04887, 0.03258, 0.01629, 0.429, 0.4556, 0.3897, 0.1899, 0.2047, 0.2775, 0.2047, 0.2775, 0.3051, 0.3051, 0.3344, 0.3344, 0.2472, 0.4417, 0.4559]): _vg.add([_i], _w, 'REPLACE')
_vg = ob_wrath_mob_head.vertex_groups.new(name='UpperJaw2')
for _i, _w in zip([0, 2, 7, 9, 11, 14, 17, 22, 25, 26, 27, 37, 39, 42, 43, 46, 47, 48, 49, 50, 51, 52, 53, 54, 55, 56, 57, 58, 59, 60, 61, 62, 63, 64, 65, 66, 67, 68, 69, 70, 71, 72, 73, 74, 75, 82, 83, 84, 85, 86, 91, 92, 93, 94, 95, 96, 97, 98, 99, 100, 123, 124, 125, 126, 127, 128, 129, 130, 131, 132, 133, 134, 135, 136, 137, 138, 139, 140, 141, 142, 143, 144, 145, 148, 149, 151, 152, 153, 155, 156, 157, 158, 159, 166, 167, 168, 169, 170, 171, 172, 173, 174, 175, 176, 177, 178, 179, 180, 181, 182, 183, 184, 198, 199, 200, 201, 202, 203, 208, 209, 212, 213, 214, 215, 216, 217, 218, 219, 220, 221, 222, 223, 224, 227, 228, 229, 232, 233, 234, 235, 236, 237, 238, 239, 240, 241, 242, 243, 244, 245, 246, 247, 248, 249, 250, 251, 252, 253, 254, 255, 256, 257, 258, 259, 260, 261, 264, 265, 266, 267, 268], [0.01262, 0.01768, 0.05021, 0.04713, 0.0857, 0.0315, 0.1941, 0.2607, 0.4062, 0.35, 0.9888, 0.0512, 0.2038, 0.4036, 0.9931, 0.06769, 0.1617, 0.05168, 0.1333, 0.06239, 0.1106, 0.08106, 0.1028, 0.1168, 0.08613, 0.9663, 0.9946, 0.9948, 0.9836, 0.1391, 0.09276, 0.9635, 0.1178, 0.995, 0.9951, 0.9902, 0.9911, 0.9949, 0.9954, 0.9947, 0.9951, 0.9943, 0.9862, 0.9851, 0.07522, 0.1468, 0.4109, 0.3169, 0.4054, 0.06547, 0.1108, 0.2768, 0.9909, 0.1599, 0.1142, 0.9727, 0.9942, 0.9949, 0.9955, 0.9943, 0.9871, 0.9586, 0.2381, 0.9921, 0.9922, 0.1875, 0.2874, 0.986, 0.1147, 0.9586, 0.9943, 0.395, 0.9935, 0.376, 0.3232, 0.9904, 0.8718, 0.8932, 0.8322, 0.8545, 0.7983, 0.7657, 0.001595, 0.0513, 0.06038, 0.06565, 0.1191, 0.2768, 0.2299, 0.1659, 0.3114, 0.2514, 0.2058, 0.274, 0.9831, 0.9621, 0.7739, 0.06422, 0.9939, 0.3884, 0.9928, 0.3668, 0.3071, 0.9889, 0.2129, 0.1763, 0.1014, 0.2085, 0.1347, 0.1641, 0.07668, 0.08559, 0.06345, 0.06362, 0.05522, 0.07211, 0.07202, 0.05479, 0.06394, 0.04959, 0.03468, 1.0, 1.0, 1.0, 1.0, 1.0, 1.0, 1.0, 1.0, 1.0, 1.0, 1.0, 0.02436, 0.09907, 0.1239, 0.1266, 0.07518, 0.09216, 0.09542, 0.01298, 0.03476, 0.06953, 0.1043, 0.02944, 0.05888, 0.08831, 0.06617, 0.08104, 0.09591, 0.07395, 0.08752, 0.1011, 0.06997, 0.04718, 0.02439, 0.07925, 0.09427, 0.1093, 0.07522, 0.0857, 0.06547, 0.01262, 0.01515, 0.01465, 0.01515, 0.01465, 0.01037, 0.01037, 0.01486, 0.08022, 0.1592]): _vg.add([_i], _w, 'REPLACE')
_m = ob_wrath_mob_head.modifiers.new('Mirror', 'MIRROR')
_m.use_clip = True
_m = ob_wrath_mob_head.modifiers.new('Armature', 'ARMATURE')
_m.object = ob_armature
ob_lamp.location = (4.076, 1.005, 14.83)
ob_lamp.rotation_euler = (0.6503, 0.05522, 1.866)
ob_lamp.lock_rotations_4d = False
ob_lamp.empty_display_type = 'ARROWS'
ob_lamp.color = (0.0, 0.0, 0.0, 0.0)
ob_lamp.lineart.crease_threshold = 0.0
ob_camera.location = (7.481, -6.508, 14.27)
ob_camera.rotation_euler = (1.109, 0.01082, 0.8149)
ob_camera.lock_rotations_4d = False
ob_camera.empty_display_type = 'ARROWS'
ob_camera.color = (0.0, 0.0, 0.0, 0.0)
ob_camera.display_type = 'WIRE'
ob_camera.lineart.crease_threshold = 0.0

# ---- collection membership
col_collection_1.objects.link(ob_armature)
col_collection_1.objects.link(ob_wrath_mob_body)
col_collection_1.objects.link(ob_wrath_mob_head)
col_collection_1.objects.link(ob_lamp)
col_collection_1.objects.link(ob_camera)

# ---- scene / render settings (as saved in the file)
scene.camera = ob_camera
scene.frame_start = 1; scene.frame_end = 250; scene.frame_set(52)
scene.render.engine = 'BLENDER_EEVEE_NEXT'
scene.render.resolution_percentage = 50
scene.render.dither_intensity = 0.0
scene.cycles.use_denoising = False
scene.cycles.samples = 10
scene.cycles.sampling_pattern = 'TABULATED_SOBOL'
scene.cycles.light_sampling_threshold = 0.0
scene.cycles.use_adaptive_sampling = False
scene.cycles.use_light_tree = False
scene.cycles.blur_glossy = 0.0
scene.cycles.pixel_filter_type = 'GAUSSIAN'
scene.cycles.sample_clamp_indirect = 0.0
scene.view_settings.view_transform = 'Standard'
bpy.context.view_layer.update()
